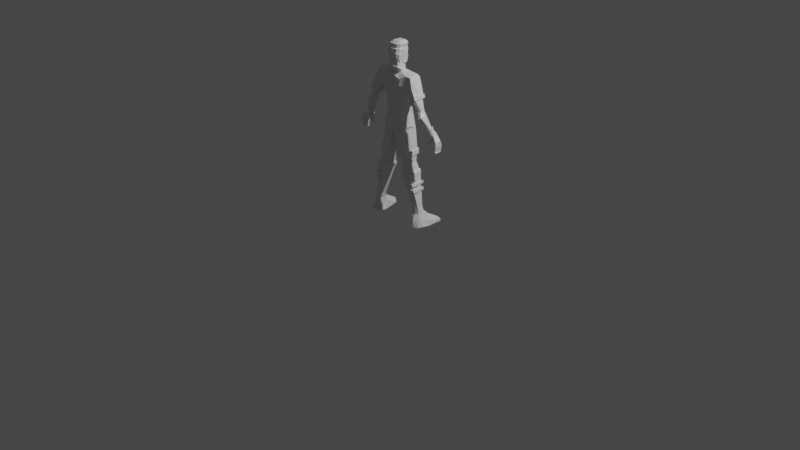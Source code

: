 # Source: SpaceJobEmployee_test.blend  (saved by Blender 3.1.7; exported with 4.5.12 LTS)
import bpy
from mathutils import Matrix  # noqa: F401  (used for matrix-valued properties, if any)

bpy.ops.wm.read_factory_settings(use_empty=True)
scene = bpy.context.scene
scene.name = 'Scene'

# ---- collections
col_collection = bpy.data.collections.new('Collection'); scene.collection.children.link(col_collection)

# ---- materials (node trees are filled in below, after node groups)
mat_material = bpy.data.materials.new('Material')
mat_material.alpha_threshold = 0.0
mat_material.use_transparent_shadow = False
mat_material.line_color = (0.0, 0.0, 0.0, 1.0)

# ---- material node trees
mat_material.use_nodes = True; mat_material.node_tree.nodes.clear()
_N = mat_material.node_tree.nodes; _L = mat_material.node_tree.links
n0 = _N.new('ShaderNodeOutputMaterial'); n0.name = 'Material Output'; n0.location = (300, 300)
n1 = _N.new('ShaderNodeBsdfPrincipled'); n1.name = 'Principled BSDF'; n1.location = (10, 300)
n1.distribution = 'GGX'
n1.subsurface_method = 'RANDOM_WALK_SKIN'
n1.inputs[2].default_value = 0.4
n1.inputs[3].default_value = 1.45
n1.inputs[27].default_value = (0.0, 0.0, 0.0, 1.0)
n1.inputs[28].default_value = 1.0
_L.new(n1.outputs[0], n0.inputs[0])
n0.is_active_output = True

# ---- world
world_world = bpy.data.worlds.new('World'); scene.world = world_world
world_world.use_nodes = True; world_world.node_tree.nodes.clear()
_N = world_world.node_tree.nodes; _L = world_world.node_tree.links
n0 = _N.new('ShaderNodeOutputWorld'); n0.name = 'World Output'; n0.location = (300, 300)
n1 = _N.new('ShaderNodeBackground'); n1.name = 'Background'; n1.location = (10, 300)
n1.inputs[0].default_value = (0.05088, 0.05088, 0.05088, 1.0)
_L.new(n1.outputs[0], n0.inputs[0])
n0.is_active_output = True
world_world.color = (0.05088, 0.05088, 0.05088)
world_world.use_sun_shadow = False
world_world.sun_shadow_jitter_overblur = 0.0

# ---- cameras
cam_camera = bpy.data.cameras.new('Camera')
cam_camera.clip_end = 100.0
cam_camera.ortho_scale = 7.314

# ---- lights
light_light = bpy.data.lights.new('Light', 'POINT')
light_light.transmission_factor = 0.0
light_light.energy = 1000.0
light_light.shadow_soft_size = 0.1
light_light.shadow_maximum_resolution = 0.006
light_light.use_absolute_resolution = True

# ---- meshes
me_cube = bpy.data.meshes.new('Cube')
me_cube.from_pydata([(1.121, 0.4791, 1.677), (0.67, 0.387, -0.6239), (1.299, -0.4031, 1.673), (0.7619, -0.4484, -0.6808), (0.0, 0.5628, 1.581), (0.0, 0.4484, -0.684), (0.0, -0.7746, 1.411), (0.0, -0.6229, -0.9385), (0.0, 0.7977, -1.982), (0.0, -0.7503, -1.823), (0.8006, 0.5801, -1.867), (0.9066, -0.5616, -1.846), (0.0, 0.5628, -2.203), (0.0, -0.5628, -2.203), (0.7306, 0.5307, -2.067), (0.9538, -0.5621, -1.987), (1.606, 0.2439, -8.151), (1.646, -0.4395, -8.098), (2.135, 0.2521, -8.062), (2.337, -0.4123, -8.151), (0.2073, -0.3418, 1.829), (0.0, -0.366, 1.832), (0.2444, 0.1532, 1.838), (0.0, 0.3381, 1.832), (0.2633, -0.304, 2.175), (0.0, -0.366, 2.178), (0.2485, 0.1814, 2.189), (0.0, 0.3381, 2.178), (0.4167, -0.2681, 2.327), (0.0, -0.5381, 2.272), (0.4054, 0.314, 1.892), (0.0, 0.3884, 2.5), (0.3123, -0.4284, 3.308), (0.0, -0.5311, 3.295), (0.4145, 0.3354, 3.313), (0.0, 0.5174, 3.317), (0.8641, 0.2969, -0.01141), (0.0, -0.809, 0.1684), (0.8275, -0.4611, -0.08131), (0.0, 0.5764, 0.1236), (0.0, -0.9444, 0.616), (1.028, 0.4389, 0.6629), (1.197, -0.7306, 0.6901), (0.0, 0.7206, 0.6301), (0.0, 0.7009, -1.171), (0.0, -0.6744, -1.159), (0.7573, -0.5631, -1.217), (0.7099, 0.4023, -1.21), (1.703, 0.5397, 0.9418), (1.815, -0.2442, 1.042), (1.358, 0.5757, 0.4272), (1.174, -0.3884, 0.6787), (3.471, 0.1313, -2.223), (3.493, -0.2919, -2.185), (3.045, 0.001305, -2.246), (2.902, -0.3511, -2.214), (2.111, 0.4224, -0.5424), (2.045, -0.04337, -0.5239), (2.302, 0.3267, -0.3765), (2.329, 0.03033, -0.362), (2.198, 0.5105, -0.9166), (2.536, 0.5074, -0.7134), (2.155, -0.1577, -0.8527), (2.494, 0.04858, -0.6263), (2.932, 0.01355, -2.019), (3.027, -0.01333, -1.809), (2.839, -0.4125, -2.025), (3.036, -0.2338, -1.686), (0.7878, -0.4284, -4.875), (1.424, -0.4284, -4.713), (0.7878, 0.4284, -4.875), (1.403, 0.3842, -4.719), (0.0, -0.859, 1.153), (1.152, 0.5414, 0.9481), (1.243, -0.6776, 1.03), (0.0, 0.6441, 1.091), (1.613, 0.5613, 0.682), (1.485, -0.3185, 0.855), (2.189, -0.05524, -0.4657), (2.161, 0.3935, -0.4542), (2.384, -0.1092, -0.6719), (2.35, 0.5799, -0.8568), (2.978, -0.3917, -1.751), (2.971, 0.03399, -1.89), (0.3621, 0.4484, -0.6759), (0.7528, -0.6606, 1.468), (0.4002, -0.5312, -0.8031), (0.6751, 0.6088, 1.408), (0.4391, 0.6743, -1.986), (0.4391, -0.6518, -1.911), (0.4391, 0.5628, -2.091), (0.4391, -0.5628, -2.091), (1.861, 0.5277, -8.108), (2.001, -0.7039, -7.879), (0.1305, -0.366, 1.831), (0.1285, 0.2723, 1.837), (0.1326, -0.366, 2.176), (0.1305, 0.2723, 2.182), (0.1773, -0.4889, 2.291), (0.4094, 0.1216, 1.877), (0.1553, -0.5099, 3.291), (0.255, 0.4917, 3.31), (0.4293, 0.4356, -0.09638), (0.2539, -0.6108, -0.1423), (0.5882, 0.6803, 0.6571), (0.5865, -0.8396, 0.6523), (0.4964, -0.6073, -1.197), (0.4598, 0.6041, -1.154), (1.122, 0.4284, -4.79), (1.122, -0.4284, -4.79), (0.6538, 0.6978, 1.026), (0.6848, -0.7615, 1.164), (0.0, -0.08729, -0.8112), (1.113, -0.04784, 1.8), (0.0, -0.1512, 1.362), (0.772, 0.02134, -0.6888), (0.0, 0.02366, -1.902), (1.03, 0.01493, -1.829), (0.0, 0.0, -2.203), (0.9629, 0.07938, -2.019), (1.591, -0.04942, -8.351), (2.289, 0.05239, -8.176), (0.2524, 0.008558, 1.885), (0.0, -0.01398, 1.832), (0.2524, -0.01105, 2.175), (0.0, -0.01398, 2.178), (0.4185, 0.05813, 2.35), (0.0, -0.01398, 2.284), (0.4596, -0.01398, 3.313), (0.0, -0.01398, 3.317), (0.9368, -0.111, -0.1464), (0.0, -0.1151, 0.1322), (1.098, -0.1483, 0.6757), (0.0, -0.1119, 0.623), (0.8982, -0.007645, -1.189), (0.0, 0.06241, -1.319), (1.809, 0.2167, 1.038), (1.225, 0.1593, 0.5933), (2.361, 0.2296, -0.3682), (2.056, 0.1896, -0.5722), (2.53, 0.2438, -0.6015), (2.1, 0.1732, -0.8876), (3.093, -0.1346, -1.75), (2.802, -0.2181, -1.939), (1.446, 0.04733, -4.819), (0.7878, -5.96e-08, -4.875), (0.0, -0.131, 0.9812), (1.463, 0.4624, 1.64), (2.091, -1.589, -8.392), (0.0, 0.4617, 2.739), (0.5755, 0.1908, 2.053), (0.3926, -0.4021, 2.704), (0.0, -0.7691, 2.698), (0.1103, -0.5975, 2.661), (0.5046, 0.1104, 2.072), (0.0, -0.01398, 2.739), (0.4452, -0.07398, 2.731), (0.0, 0.5351, 2.971), (0.0, -0.6021, 2.948), (0.1242, -0.5684, 2.965), (0.3385, 0.0412, 1.897), (0.0, -0.01398, 2.975), (0.4646, -0.1717, 2.943), (0.0, 0.3903, 1.9), (0.3957, -0.3449, 2.965), (0.0, 0.4447, 2.684), (0.0, 0.5559, 3.141), (0.0, -0.5508, 3.139), (0.171, -0.5522, 3.094), (0.3345, 0.2337, 1.911), (0.0, -0.01398, 3.137), (0.4704, -0.01932, 3.124), (0.2166, 0.3245, 1.904), (0.3468, -0.4535, 3.125), (0.0, -0.3235, 3.459), (0.0, -0.009235, 3.459), (0.0, 0.305, 3.459), (1.15, 0.47, 0.5864), (1.516, -0.3537, 1.585), (1.172, -0.6655, 0.6836), (1.362, -0.6017, 0.9437), (1.34, 0.5148, 0.8566), (1.161, -0.09778, 0.635), (1.438, 0.09351, 1.747), (1.427, -0.3164, 0.2853), (1.998, -0.1878, 0.6095), (1.578, 0.5626, 0.1025), (1.919, 0.5392, 0.5385), (1.804, 0.5534, 0.3176), (1.704, -0.2541, 0.4424), (1.474, 0.1683, 0.2217), (1.993, 0.223, 0.6057), (1.565, 0.638, 0.02241), (1.971, 0.6112, 0.5345), (1.831, 0.6275, 0.2749), (1.715, -0.3279, 0.4191), (1.445, 0.1702, 0.1599), (2.056, 0.2352, 0.6118), (1.388, -0.4015, 0.2336), (2.062, -0.2497, 0.6163), (1.684, 0.6131, -0.1296), (2.072, 0.5937, 0.3229), (1.925, 0.6055, 0.093), (1.828, -0.2763, 0.2072), (1.583, 0.1744, -0.02123), (2.138, 0.2356, 0.3823), (1.531, -0.3432, 0.03857), (2.144, -0.2052, 0.3865), (1.76, 0.5406, -0.07171), (2.049, 0.4952, 0.2572), (1.937, 0.5533, 0.09905), (1.858, -0.1885, 0.1541), (1.66, 0.1757, -0.02927), (2.109, 0.2256, 0.2958), (1.644, -0.1824, 0.06125), (2.07, -0.0746, 0.3039), (1.189, -0.4953, -3.35), (1.077, 0.4796, -3.39), (0.3939, -0.4956, -3.539), (0.3939, 0.4956, -3.539), (0.7806, -0.4956, -3.441), (0.7806, 0.4956, -3.441), (0.3939, -2.98e-08, -3.539), (1.204, 0.06336, -3.419), (0.3537, -0.5699, -3.616), (0.3537, 0.5681, -3.616), (0.7976, -0.5699, -3.503), (0.7976, 0.5681, -3.503), (0.3537, -0.0009267, -3.616), (1.282, 0.0714, -3.481), (1.264, -0.5696, -3.399), (1.141, 0.5504, -3.443), (0.4626, -0.5344, -3.932), (0.4626, 0.533, -3.932), (0.879, -0.5344, -3.826), (0.879, 0.533, -3.826), (0.4626, -0.0006942, -3.932), (1.323, 0.06536, -3.817), (1.304, -0.5341, -3.728), (1.212, 0.5198, -3.761), (0.5869, -0.4075, -4.022), (0.5869, 0.4091, -4.022), (0.9055, -0.4075, -3.94), (0.9055, 0.4091, -3.94), (0.5869, 0.0008095, -4.022), (1.242, 0.05084, -3.937), (1.227, -0.4073, -3.866), (1.185, 0.4442, -3.883), (0.7574, -0.4992, -4.975), (0.7574, 0.4974, -4.975), (1.498, -0.4992, -4.786), (1.498, 0.4974, -4.786), (1.146, 0.4974, -4.876), (1.146, -0.4992, -4.876), (1.522, 0.05229, -4.906), (0.7574, -0.0008852, -4.975), (0.8114, -0.5035, -5.2), (0.8114, 0.5019, -5.2), (1.204, 0.5019, -5.1), (1.204, -0.5035, -5.1), (1.581, 0.04872, -5.121), (0.8114, -0.0008248, -5.2), (1.558, -0.5035, -5.01), (1.558, 0.5019, -5.01), (1.558, -0.5035, -5.01), (1.558, 0.5019, -5.01), (0.8114, -0.5035, -5.2), (0.8114, 0.5019, -5.2), (1.204, 0.5019, -5.1), (1.204, -0.5035, -5.1), (1.581, 0.04872, -5.121), (0.8114, -0.0008248, -5.2), (0.8611, -0.4659, -5.279), (0.8611, 0.4652, -5.279), (1.224, 0.4652, -5.186), (1.224, -0.4659, -5.186), (1.573, 0.04413, -5.202), (0.8611, -0.0003386, -5.279), (1.553, -0.4659, -5.102), (1.514, 0.4173, -5.149), (1.595, -0.2821, -7.372), (1.55, 0.2601, -7.34), (1.768, 0.2596, -7.336), (1.794, -0.2989, -7.345), (1.956, 0.00279, -7.303), (1.562, -0.003661, -7.388), (1.928, -0.2714, -7.267), (1.98, 0.1776, -7.308), (3.467, 0.09363, -2.946), (3.334, -0.09755, -3.132), (3.458, -0.3459, -2.936), (3.348, -0.3703, -3.096), (3.251, -0.1017, -2.549), (3.261, -0.346, -2.533), (3.466, -0.3759, -2.746), (3.43, 0.1508, -2.836), (2.769, 0.0698, -2.237), (2.727, -0.01427, -2.48), (2.743, -0.2327, -2.461), (2.699, -0.263, -2.308), (2.643, -0.1287, -2.234), (2.67, 0.01466, -2.397), (2.651, -0.102, -2.638), (2.689, -0.2032, -2.647), (2.614, -0.1969, -2.655), (2.558, -0.06261, -2.581), (3.097, -0.3673, -2.318), (3.499, -0.3916, -2.464), (3.495, 0.1428, -2.506), (3.113, -0.005983, -2.385), (1.681, -0.3219, -7.693), (1.641, 0.3142, -7.78), (1.855, 0.2653, -7.678), (1.844, -0.344, -7.513), (2.055, -0.01218, -7.664), (1.645, -0.003764, -7.731), (2.082, -0.319, -7.664), (2.017, 0.1895, -7.711), (1.477, 0.01615, -8.623), (1.545, -0.3598, -8.642), (1.881, 0.5645, -8.574), (1.564, 0.2186, -8.626), (2.021, -0.3996, -8.618), (2.447, -0.3676, -8.571), (2.423, 0.1056, -8.5), (2.226, 0.3915, -8.578), (1.897, 0.08083, -8.571), (2.453, -1.484, -8.42), (1.859, -1.329, -8.407), (2.443, -1.492, -8.58), (2.008, -1.535, -8.593), (1.786, -1.421, -8.595), (0.2098, -0.5185, 3.561), (0.0, -0.5396, 3.565), (0.5142, -0.02255, 3.583), (0.3669, -0.437, 3.579), (0.3096, 0.4832, 3.58), (0.4691, 0.3269, 3.583), (0.0, 0.5088, 3.587), (0.1116, 0.2965, 3.728), (0.0, 0.2965, 3.73), (0.2558, -0.01781, 3.727), (0.2558, 0.2965, 3.727), (0.0, -0.3321, 3.728), (0.0, -0.3321, 3.73), (0.2478, -0.3314, 3.724), (0.0, -0.01781, 3.73), (0.1116, -0.01781, 3.728), (0.6934, 0.32, 1.755), (0.0, 0.4531, 1.703), (0.3204, 0.4687, 2.479), (0.4582, 0.3573, 2.371), (0.0, 0.4184, 2.158), (0.0, 0.4687, 2.481), (0.3259, 0.5721, 3.291), (0.4854, 0.4158, 3.294), (0.0, 0.6363, 3.121), (0.0, 0.5978, 3.297), (0.4581, 0.4371, 2.701), (0.3252, 0.5721, 3.111), (0.0, -0.5753, 1.617), (0.4895, 0.1385, 2.331), (0.5306, 0.0664, 3.294), (0.5413, 0.06106, 3.104), (0.0, 0.5421, 2.72), (0.4944, 0.4765, 2.936), (0.3209, 0.5684, 2.72), (0.5161, 0.006399, 2.711), (0.0, 0.6155, 2.952), (0.3419, 0.6106, 2.951), (0.5356, -0.09134, 2.924), (0.4814, 0.4138, 3.123), (0.2875, 0.4049, 1.885), (0.0, 0.4707, 1.88), (0.4064, 0.521, 2.201), (0.5442, 0.4096, 2.093), (0.0, 0.521, 2.203), (0.7663, -0.3732, 1.749), (0.4492, -0.5169, 1.645), (0.4084, 0.4446, 1.617), (0.7, -0.02529, 1.803), (0.0, -0.08427, 1.591), (0.7189, -0.3491, -4.358), (0.7189, 0.3521, -4.358), (0.9924, -0.3491, -4.288), (0.9924, 0.3521, -4.288), (0.7189, 0.001507, -4.358), (1.271, 0.0427, -4.296), (1.257, -0.349, -4.224), (1.228, 0.3546, -4.235), (1.629, -0.4264, -5.541), (1.609, 0.3687, -5.587), (1.488, 0.3654, -6.229), (1.699, 0.3223, -6.005), (1.334, 0.4235, -5.622), (1.34, -0.432, -5.624), (1.65, 0.03575, -5.628), (1.701, -0.3888, -5.96), (1.725, 0.02775, -6.034), (1.45, -0.3997, -6.041), (1.379, 0.4067, -5.798), (1.387, -0.4183, -5.801), (1.682, 0.03236, -5.8), (1.44, 0.3837, -6.038), (1.659, -0.4105, -5.719), (1.647, 0.3491, -5.764), (1.501, -0.3848, -6.234), (1.759, 0.02407, -6.222), (1.74, 0.301, -6.197), (1.735, -0.3715, -6.153), (1.743, -0.4082, -5.703), (1.712, -0.4241, -5.526), (1.73, 0.3514, -5.748), (1.692, 0.371, -5.571), (1.785, -0.3865, -5.945), (1.808, 0.03005, -6.019), (1.824, 0.3033, -6.181), (1.782, 0.3246, -5.989), (1.818, -0.3692, -6.137), (1.734, 0.03806, -5.612), (1.842, 0.02637, -6.206), (1.765, 0.03467, -5.785), (1.666, -0.5298, -5.727), (1.636, -0.5458, -5.55), (1.742, -0.4908, -6.161), (1.708, -0.5081, -5.969), (1.347, -0.5513, -5.632), (1.457, -0.519, -6.05), (1.508, -0.5042, -6.242), (1.394, -0.5377, -5.809), (1.67, 0.4476, -5.768), (1.631, 0.4673, -5.591), (1.763, 0.3995, -6.202), (1.722, 0.4209, -6.009), (1.357, 0.5221, -5.627), (1.402, 0.5052, -5.803), (1.463, 0.4823, -6.043), (1.511, 0.464, -6.234), (1.665, -0.5337, -5.729), (1.634, -0.5496, -5.551), (1.748, -0.5314, -5.713), (1.717, -0.5473, -5.536), (1.74, -0.4905, -6.163), (1.706, -0.5078, -5.97), (1.823, -0.4882, -6.147), (1.79, -0.5055, -5.954), (1.646, 0.4381, -5.774), (1.608, 0.4578, -5.597), (1.73, 0.4404, -5.758), (1.691, 0.4601, -5.581), (1.74, 0.3974, -6.208), (1.698, 0.4188, -6.015), (1.823, 0.3997, -6.192), (1.782, 0.4211, -6.0), (0.0, -0.6313, 2.612), (0.05205, -0.5682, 2.602), (0.0, -0.01398, 2.634), (0.439, -0.04338, 2.643), (0.4581, 0.4186, 2.624), (0.0, 0.5251, 2.665), (0.3208, 0.5453, 2.664), (0.51, 0.037, 2.623), (0.5587, -0.4949, -0.7495), (0.8707, 0.5519, 1.526), (0.644, -0.6123, -1.882), (0.6647, -0.5625, -2.045), (2.148, -0.5761, -7.998), (0.1793, 0.2201, 1.837), (0.1822, 0.2324, 2.185), (0.3249, 0.4232, 3.311), (0.6199, 0.3748, -0.05914), (0.7808, 0.5745, 0.6597), (0.6107, -0.588, -1.206), (1.254, -0.4284, -4.756), (0.8723, 0.6293, 0.9916), (0.4971, 0.4215, -0.6531), (0.9922, -0.5478, 1.558), (0.5976, 0.633, -1.934), (0.5669, 0.5487, -2.081), (1.981, 0.4069, -8.088), (0.1642, -0.3554, 1.83), (0.1899, -0.3388, 2.176), (0.3177, -0.3768, 2.313), (0.2241, -0.4742, 3.298), (0.5053, -0.5452, -0.1156), (0.8541, -0.7918, 0.6689), (0.5694, 0.5156, -1.178), (1.245, 0.409, -4.759), (0.9296, -0.7247, 1.106), (0.2683, 0.2847, 1.907), (0.234, -0.5119, 2.68), (0.2432, -0.4704, 2.965), (0.2481, -0.5089, 3.107), (0.9596, -0.4955, -3.401), (0.9107, 0.4886, -3.418), (1.002, -0.5698, -3.457), (0.9481, 0.5603, -3.476), (1.065, -0.5343, -3.783), (1.025, 0.5272, -3.798), (1.046, -0.4074, -3.908), (1.028, 0.4245, -3.915), (1.3, -0.4992, -4.837), (1.3, 0.4974, -4.837), (1.359, -0.5035, -5.061), (1.359, 0.5019, -5.061), (1.359, 0.5019, -5.061), (1.359, -0.5035, -5.061), (1.368, -0.4659, -5.149), (1.351, 0.4442, -5.17), (1.853, -0.2868, -7.311), (1.861, 0.2237, -7.324), (1.948, -0.333, -7.579), (1.926, 0.232, -7.692), (2.208, -0.3855, -8.597), (2.032, 0.4886, -8.576), (2.128, 0.09167, -8.54), (2.249, -1.543, -8.404), (2.199, -1.516, -8.587), (0.3795, 0.4146, 3.582), (0.2787, -0.4828, 3.569), (0.1748, 0.2965, 3.728), (0.1086, -0.3318, 3.726), (0.1748, -0.01781, 3.728), (0.3808, 0.4199, 2.432), (0.3959, 0.5036, 3.292), (0.3811, 0.5108, 2.712), (0.4088, 0.5518, 2.945), (0.3937, 0.5027, 3.116), (0.3392, 0.3651, 1.888), (0.4668, 0.4721, 2.153), (0.5333, 0.39, 1.678), (0.5882, -0.4539, 1.691), (1.108, -0.3491, -4.26), (1.096, 0.3532, -4.265), (1.455, 0.3995, -5.606), (1.466, -0.4296, -5.587), (1.496, 0.3814, -5.783), (1.56, -0.3949, -6.006), (1.506, -0.4149, -5.765), (1.553, 0.3568, -6.023), (1.599, 0.3372, -6.215), (1.603, -0.379, -6.198), (1.473, -0.5489, -5.596), (1.567, -0.5143, -6.014), (1.513, -0.5342, -5.773), (1.61, -0.4983, -6.207), (1.478, 0.4981, -5.611), (1.519, 0.48, -5.788), (1.576, 0.4554, -6.028), (1.622, 0.4357, -6.22), (0.381, 0.4898, 2.647), (0.3771, 0.4262, 1.843), (0.4433, 0.3752, 1.847), (0.5047, 0.5333, 2.108), (0.5821, 0.4707, 2.048), (0.0, 0.5318, 1.835), (0.0, 0.5821, 2.157), (0.3254, 0.466, 1.839), (0.4443, 0.5821, 2.155), (0.4473, 0.1827, 1.832), (0.6134, 0.2519, 2.008), (2.77, -0.3005, -1.8), (2.928, -0.1756, -1.571), (2.83, 0.03446, -1.805), (2.928, 0.01806, -1.655), (2.872, 0.05507, -1.72), (2.867, -0.298, -1.62), (2.741, -0.1445, -1.753), (2.969, -0.07706, -1.605), (2.617, -0.3327, -1.636), (2.863, -0.1691, -1.351), (2.688, 0.1778, -1.658), (2.876, 0.161, -1.456), (2.77, 0.217, -1.559), (2.746, -0.3524, -1.421), (2.574, -0.08956, -1.599), (2.919, 0.01629, -1.373), (2.654, -0.2087, -1.551), (2.803, -0.1113, -1.382), (2.695, 0.1008, -1.565), (2.812, 0.09115, -1.444), (2.746, 0.1251, -1.507), (2.731, -0.2222, -1.425), (2.628, -0.0609, -1.531), (2.837, 0.003476, -1.393)], [], [(381, 360, 21, 123), (111, 85, 6, 72), (146, 114, 4, 75), (135, 44, 8, 116), (181, 147, 48, 76), (474, 463, 0, 73), (117, 11, 15, 119), (134, 46, 11, 117), (486, 47, 10, 477), (106, 45, 9, 89), (313, 310, 17, 93), (477, 10, 14, 478), (89, 9, 13, 91), (116, 8, 12, 118), (479, 18, 325, 514), (315, 311, 16, 120), (314, 316, 19, 121), (512, 317, 18, 479), (480, 20, 24, 481), (380, 348, 22, 122), (379, 349, 23, 95), (531, 377, 20, 480), (34, 128, 362, 355), (95, 23, 27, 97), (122, 22, 26, 124), (123, 21, 25, 125), (97, 27, 163, 172), (149, 157, 368, 364), (125, 25, 29, 127), (481, 24, 28, 482), (32, 128, 334, 335), (165, 149, 364, 459), (170, 167, 33, 129), (492, 173, 32, 483), (475, 470, 36, 1), (115, 130, 38, 3), (112, 131, 39, 5), (86, 103, 37, 7), (470, 471, 41, 36), (130, 132, 42, 38), (131, 133, 43, 39), (103, 105, 40, 37), (86, 7, 45, 106), (475, 1, 47, 486), (115, 3, 46, 134), (112, 5, 44, 135), (183, 178, 49, 136), (180, 179, 51, 77), (182, 177, 50, 137), (54, 55, 298, 297), (65, 142, 67, 53, 52), (64, 83, 65, 52, 54), (213, 215, 59, 138), (211, 214, 57, 78), (210, 209, 58, 79), (212, 208, 56, 139), (138, 59, 63, 140), (78, 57, 62, 80), (79, 58, 61, 81), (139, 56, 60, 141), (568, 562, 67, 142), (566, 561, 66, 82), (565, 564, 65, 83), (567, 563, 64, 143), (533, 389, 71, 487), (387, 388, 69, 144), (386, 383, 70, 145), (384, 382, 68, 109), (563, 565, 83, 64), (562, 566, 82, 67), (56, 79, 81, 60), (59, 78, 80, 63), (208, 210, 79, 56), (215, 211, 78, 59), (178, 180, 77, 49), (471, 474, 73, 41), (177, 181, 76, 50), (133, 146, 75, 43), (105, 111, 72, 40), (485, 488, 111, 105), (43, 75, 110, 104), (532, 384, 109, 473), (383, 385, 108, 70), (5, 84, 107, 44), (462, 86, 106, 472), (484, 485, 105, 103), (39, 43, 104, 102), (462, 484, 103, 86), (5, 39, 102, 84), (167, 168, 100, 33), (35, 129, 175, 176), (25, 96, 98, 29), (35, 101, 354, 357), (467, 95, 97, 468), (157, 166, 356, 368), (360, 378, 94, 21), (530, 379, 95, 467), (21, 94, 96, 25), (311, 312, 92, 16), (17, 120, 318, 319), (464, 89, 91, 465), (8, 88, 90, 12), (511, 313, 93, 466), (472, 106, 89, 464), (44, 107, 88, 8), (75, 4, 87, 110), (488, 476, 85, 111), (121, 19, 323, 324), (175, 174, 344, 346), (40, 72, 146, 133), (293, 292, 289, 291), (382, 386, 145, 68), (389, 387, 144, 71), (561, 567, 143, 66), (564, 568, 142, 65), (57, 139, 141, 62), (58, 138, 140, 61), (214, 212, 139, 57), (209, 213, 138, 58), (179, 182, 137, 51), (147, 183, 136, 48), (7, 112, 135, 45), (1, 115, 134, 47), (37, 40, 133, 131), (36, 41, 132, 130), (7, 37, 131, 112), (1, 36, 130, 115), (166, 170, 129, 35), (173, 171, 128, 32), (35, 176, 340, 338), (27, 125, 127, 31), (24, 124, 126, 28), (23, 123, 125, 27), (20, 122, 124, 24), (377, 380, 122, 20), (317, 314, 121, 18), (310, 315, 120, 17), (319, 322, 330, 331), (9, 116, 118, 13), (47, 134, 117, 10), (10, 117, 119, 14), (45, 135, 116, 9), (72, 6, 114, 146), (349, 381, 123, 23), (165, 456, 155, 149), (128, 171, 363, 362), (454, 455, 153, 152), (28, 126, 457, 156, 151), (456, 454, 152, 155), (457, 126, 361, 461), (162, 156, 367, 370), (151, 156, 162, 164), (149, 155, 161, 157), (523, 351, 375, 529), (361, 351, 458, 461), (490, 151, 164, 491), (155, 152, 158, 161), (171, 162, 370, 363), (166, 35, 357, 356), (159, 158, 152, 153), (350, 353, 459, 460), (156, 457, 461, 367), (164, 162, 171, 173), (157, 161, 170, 166), (27, 31, 353, 352), (158, 159, 168, 167), (491, 164, 173, 492), (161, 158, 167, 170), (124, 26, 169, 160), (469, 34, 355, 524), (33, 100, 332, 333), (174, 33, 333, 344), (469, 101, 336, 518), (128, 34, 337, 334), (129, 33, 174, 175), (101, 35, 338, 336), (176, 175, 346, 340), (483, 32, 335, 519), (0, 113, 183, 147), (42, 132, 182, 179), (41, 73, 181, 177), (2, 74, 180, 178), (132, 41, 177, 182), (74, 42, 179, 180), (113, 2, 178, 183), (73, 0, 147, 181), (48, 136, 191, 187), (51, 137, 190, 184), (49, 77, 189, 185), (50, 76, 188, 186), (137, 50, 186, 190), (76, 48, 187, 188), (77, 51, 184, 189), (136, 49, 185, 191), (187, 191, 197, 193), (184, 190, 196, 198), (185, 189, 195, 199), (186, 188, 194, 192), (190, 186, 192, 196), (188, 187, 193, 194), (189, 184, 198, 195), (191, 185, 199, 197), (193, 197, 205, 201), (198, 196, 204, 206), (199, 195, 203, 207), (192, 194, 202, 200), (196, 192, 200, 204), (194, 193, 201, 202), (195, 198, 206, 203), (197, 199, 207, 205), (201, 205, 213, 209), (206, 204, 212, 214), (207, 203, 211, 215), (200, 202, 210, 208), (204, 200, 208, 212), (202, 201, 209, 210), (203, 206, 214, 211), (205, 207, 215, 213), (67, 82, 66, 55, 53), (14, 119, 223, 217), (13, 118, 222, 218), (12, 90, 221, 219), (465, 91, 220, 493), (91, 13, 218, 220), (118, 12, 219, 222), (119, 15, 216, 223), (478, 14, 217, 494), (217, 223, 229, 231), (218, 222, 228, 224), (219, 221, 227, 225), (493, 220, 226, 495), (220, 218, 224, 226), (222, 219, 225, 228), (223, 216, 230, 229), (494, 217, 231, 496), (231, 229, 237, 239), (224, 228, 236, 232), (225, 227, 235, 233), (495, 226, 234, 497), (226, 224, 232, 234), (228, 225, 233, 236), (229, 230, 238, 237), (496, 231, 239, 498), (239, 237, 245, 247), (232, 236, 244, 240), (233, 235, 243, 241), (497, 234, 242, 499), (234, 232, 240, 242), (236, 233, 241, 244), (237, 238, 246, 245), (498, 239, 247, 500), (68, 145, 255, 248), (71, 144, 254, 251), (473, 109, 253, 501), (70, 108, 252, 249), (487, 71, 251, 502), (144, 69, 250, 254), (145, 70, 249, 255), (109, 68, 248, 253), (266, 271, 261, 256), (265, 270, 260, 263), (506, 269, 259, 503), (267, 268, 258, 257), (505, 265, 263, 504), (270, 264, 262, 260), (271, 267, 257, 261), (269, 266, 256, 259), (253, 248, 266, 269), (255, 249, 267, 271), (254, 250, 264, 270), (502, 251, 265, 505), (249, 252, 268, 267), (501, 253, 269, 506), (251, 254, 270, 265), (248, 255, 271, 266), (256, 261, 277, 272), (263, 260, 276, 279), (503, 259, 275, 507), (257, 258, 274, 273), (504, 263, 279, 508), (260, 262, 278, 276), (261, 257, 273, 277), (259, 256, 272, 275), (402, 404, 397, 398), (408, 407, 284, 287), (541, 406, 283, 509), (272, 277, 285, 280), (540, 408, 287, 510), (407, 409, 286, 284), (273, 274, 394, 400, 403, 392, 282, 281), (277, 273, 281, 285), (289, 288, 290, 291), (294, 293, 291, 290), (295, 294, 290, 288), (292, 295, 288, 289), (309, 308, 295, 292), (308, 307, 294, 295), (307, 306, 293, 294), (306, 309, 292, 293), (299, 300, 305, 304), (64, 54, 297, 296), (55, 66, 299, 298), (143, 64, 296, 300), (66, 143, 300, 299), (304, 305, 301, 302, 303), (296, 297, 302, 301), (297, 298, 303, 302), (298, 299, 304, 303), (300, 296, 301, 305), (55, 54, 309, 306), (53, 55, 306, 307), (52, 53, 307, 308), (54, 52, 308, 309), (280, 285, 315, 310), (287, 284, 314, 317), (509, 283, 313, 511), (281, 282, 312, 311), (510, 287, 317, 512), (284, 286, 316, 314), (285, 281, 311, 315), (283, 280, 310, 313), (515, 324, 323, 513), (318, 326, 322, 319), (321, 320, 326, 318), (514, 325, 324, 515), (18, 121, 324, 325), (16, 92, 320, 321), (120, 16, 321, 318), (323, 19, 327, 329), (516, 148, 330, 517), (148, 328, 331, 330), (17, 319, 331, 328), (466, 93, 148, 516), (513, 323, 329, 517), (93, 17, 328, 148), (333, 332, 343, 344), (336, 338, 340, 339), (334, 337, 342, 341), (347, 346, 344, 343), (522, 347, 343, 521), (520, 339, 347, 522), (339, 340, 346, 347), (519, 335, 345, 521), (518, 336, 339, 520), (335, 334, 341, 345), (361, 126, 154, 150), (359, 356, 357, 354), (468, 97, 172, 489), (363, 371, 355, 362), (527, 359, 354, 524), (27, 352, 373, 163), (550, 460, 366, 525), (461, 458, 358, 367), (460, 459, 364, 366), (525, 366, 369, 526), (367, 358, 365, 370), (366, 364, 368, 369), (526, 369, 359, 527), (370, 365, 371, 363), (369, 368, 356, 359), (351, 361, 150, 375), (154, 160, 99, 150), (160, 169, 30, 99), (172, 163, 373, 372), (150, 99, 559, 560), (374, 529, 553, 558), (373, 376, 556, 555), (489, 172, 372, 528), (353, 350, 374, 376), (126, 124, 160, 154), (352, 353, 376, 373), (4, 114, 381, 349), (2, 113, 380, 377), (463, 87, 379, 530), (6, 85, 378, 360), (476, 2, 377, 531), (87, 4, 349, 379), (113, 0, 348, 380), (114, 6, 360, 381), (247, 245, 387, 389), (240, 244, 386, 382), (241, 243, 385, 383), (499, 242, 384, 532), (242, 240, 382, 384), (244, 241, 383, 386), (245, 246, 388, 387), (500, 247, 389, 533), (409, 407, 420, 418), (276, 278, 390, 396), (508, 279, 391, 534), (409, 397, 425, 424), (507, 275, 395, 535), (279, 276, 396, 391), (540, 392, 437, 549), (405, 402, 398, 393), (538, 401, 399, 537), (393, 398, 415, 417), (392, 403, 436, 437), (536, 405, 393, 539), (538, 404, 422, 544), (391, 413, 449, 447), (275, 272, 280, 283, 406, 399, 401, 395), (407, 408, 416, 420), (417, 415, 420, 416), (419, 411, 410, 421), (413, 419, 421, 412), (415, 414, 418, 420), (398, 397, 414, 415), (404, 402, 421, 410), (402, 405, 412, 421), (417, 416, 452, 453), (396, 390, 411, 419), (404, 410, 440, 438), (414, 397, 443, 445), (391, 396, 419, 413), (543, 427, 428, 545), (542, 426, 429, 544), (541, 409, 424, 545), (395, 401, 429, 426), (537, 399, 427, 543), (399, 406, 428, 427), (535, 395, 426, 542), (404, 390, 423, 422), (548, 433, 432, 549), (546, 431, 430, 547), (534, 391, 431, 546), (539, 393, 433, 548), (400, 394, 434, 435), (536, 400, 435, 547), (393, 408, 432, 433), (391, 405, 430, 431), (439, 438, 440, 441), (390, 404, 438, 439), (410, 411, 441, 440), (411, 390, 439, 441), (443, 442, 444, 445), (397, 409, 442, 443), (418, 414, 445, 444), (409, 418, 444, 442), (446, 447, 449, 448), (413, 412, 448, 449), (412, 405, 446, 448), (405, 391, 447, 446), (450, 451, 453, 452), (416, 408, 450, 452), (393, 417, 453, 451), (408, 393, 451, 450), (523, 350, 460, 550), (127, 29, 454, 456), (29, 98, 455, 454), (31, 127, 456, 165), (31, 165, 459, 353), (482, 28, 151, 490), (98, 482, 490, 153, 455), (351, 523, 550, 458), (405, 536, 547, 430), (403, 539, 548, 436), (394, 534, 546, 434), (434, 546, 547, 435), (436, 548, 549, 437), (390, 535, 542, 423), (397, 537, 543, 425), (406, 541, 545, 428), (423, 542, 544, 422), (425, 543, 545, 424), (401, 538, 544, 429), (400, 536, 539, 403), (404, 538, 537, 397), (408, 540, 549, 432), (278, 507, 535, 390), (274, 508, 534, 394), (243, 500, 533, 385), (246, 499, 532, 388), (85, 476, 531, 378), (0, 463, 530, 348), (169, 489, 528, 30), (376, 374, 558, 556), (365, 526, 527, 371), (358, 525, 526, 365), (458, 550, 525, 358), (371, 527, 524, 355), (26, 468, 489, 169), (337, 518, 520, 342), (332, 519, 521, 343), (342, 520, 522, 341), (341, 522, 521, 345), (322, 513, 517, 330), (19, 466, 516, 327), (327, 516, 517, 329), (320, 514, 515, 326), (326, 515, 513, 322), (282, 510, 512, 312), (286, 509, 511, 316), (392, 540, 510, 282), (409, 541, 509, 286), (258, 504, 508, 274), (262, 503, 507, 278), (250, 501, 506, 264), (252, 502, 505, 268), (268, 505, 504, 258), (264, 506, 503, 262), (108, 487, 502, 252), (69, 473, 501, 250), (235, 498, 500, 243), (238, 497, 499, 246), (227, 496, 498, 235), (230, 495, 497, 238), (221, 494, 496, 227), (216, 493, 495, 230), (90, 478, 494, 221), (15, 465, 493, 216), (100, 483, 519, 332), (34, 469, 518, 337), (101, 469, 524, 354), (159, 491, 492, 168), (153, 490, 491, 159), (350, 523, 529, 374), (74, 2, 476, 488), (46, 472, 464, 11), (316, 511, 466, 19), (11, 464, 465, 15), (348, 530, 467, 22), (22, 467, 468, 26), (3, 38, 484, 462), (38, 42, 485, 484), (3, 462, 472, 46), (388, 532, 473, 69), (42, 74, 488, 485), (104, 110, 474, 471), (385, 533, 487, 108), (84, 475, 486, 107), (102, 104, 471, 470), (84, 102, 470, 475), (168, 492, 483, 100), (96, 481, 482, 98), (378, 531, 480, 94), (94, 480, 481, 96), (312, 512, 479, 92), (92, 479, 514, 320), (88, 477, 478, 90), (107, 486, 477, 88), (110, 87, 463, 474), (557, 555, 556, 558), (559, 552, 554, 560), (551, 557, 558, 553), (552, 551, 553, 554), (30, 528, 551, 552), (99, 30, 552, 559), (372, 373, 555, 557), (529, 375, 554, 553), (528, 372, 557, 551), (375, 150, 560, 554), (572, 576, 568, 564), (569, 575, 567, 561), (570, 574, 566, 562), (571, 573, 565, 563), (575, 571, 563, 567), (573, 572, 564, 565), (574, 569, 561, 566), (576, 570, 562, 568), (584, 578, 570, 576), (582, 577, 569, 574), (581, 580, 572, 573), (583, 579, 571, 575), (579, 581, 573, 571), (578, 582, 574, 570), (577, 583, 575, 569), (580, 584, 576, 572), (61, 140, 584, 580), (62, 141, 583, 577), (63, 80, 582, 578), (60, 81, 581, 579), (141, 60, 579, 583), (81, 61, 580, 581), (80, 62, 577, 582), (140, 63, 578, 584)])
_uv = me_cube.uv_layers.new(name='UVMap')
_uv.uv.foreach_set('vector', [0.625, 0.125, 0.625, 0.0, 0.625, 0.0, 0.625, 0.125, 0.5993, 0.8687, 0.625, 0.8687, 0.625, 1.0, 0.5993, 1.0, 0.5993, 0.125, 0.625, 0.125, 0.625, 0.25, 0.5993, 0.25, 0.375, 0.125, 0.375, 0.25, 0.375, 0.25, 0.375, 0.125, 0.5993, 0.5, 0.625, 0.5, 0.625, 0.5, 0.5993, 0.5, 0.5993, 0.4333, 0.625, 0.4333, 0.625, 0.5, 0.5993, 0.5, 0.375, 0.7332, 0.375, 0.75, 0.375, 0.75, 0.375, 0.7332, 0.375, 0.625, 0.375, 0.75, 0.375, 0.75, 0.375, 0.625, 0.375, 0.4333, 0.375, 0.5, 0.375, 0.5, 0.375, 0.4333, 0.375, 0.8687, 0.375, 1.0, 0.375, 1.0, 0.375, 0.8687, 0.375, 0.8687, 0.375, 1.0, 0.375, 1.0, 0.375, 0.8687, 0.375, 0.4333, 0.375, 0.5, 0.375, 0.5, 0.375, 0.4333, 0.375, 0.8687, 0.375, 1.0, 0.375, 1.0, 0.375, 0.8687, 0.375, 0.125, 0.375, 0.25, 0.375, 0.25, 0.375, 0.125, 0.375, 0.4333, 0.375, 0.5, 0.375, 0.5, 0.375, 0.4333, 0.375, 0.125, 0.375, 0.25, 0.375, 0.25, 0.375, 0.125, 0.375, 0.625, 0.375, 0.75, 0.375, 0.75, 0.375, 0.625, 0.375, 0.4333, 0.375, 0.5, 0.375, 0.5, 0.375, 0.4333, 0.625, 0.8167, 0.625, 0.75, 0.625, 0.75, 0.625, 0.8167, 0.625, 0.625, 0.625, 0.5, 0.625, 0.5, 0.625, 0.625, 0.625, 0.3813, 0.625, 0.25, 0.625, 0.25, 0.625, 0.3813, 0.625, 0.8167, 0.625, 0.75, 0.625, 0.75, 0.625, 0.8167, 0.625, 0.5, 0.625, 0.625, 0.625, 0.625, 0.625, 0.5, 0.625, 0.3813, 0.625, 0.25, 0.625, 0.25, 0.625, 0.3813, 0.625, 0.625, 0.625, 0.5, 0.625, 0.5, 0.625, 0.625, 0.625, 0.125, 0.625, 0.0, 0.625, 0.0, 0.625, 0.125, 0.625, 0.3813, 0.625, 0.25, 0.625, 0.25, 0.625, 0.3813, 0.625, 0.25, 0.625, 0.25, 0.625, 0.25, 0.625, 0.25, 0.625, 0.125, 0.625, 0.0, 0.625, 0.0, 0.625, 0.125, 0.625, 0.8167, 0.625, 0.75, 0.625, 0.75, 0.625, 0.8167, 0.625, 0.75, 0.625, 0.625, 0.625, 0.625, 0.625, 0.75, 0.625, 0.25, 0.625, 0.25, 0.625, 0.25, 0.625, 0.25, 0.625, 0.125, 0.625, 0.0, 0.625, 0.0, 0.625, 0.125, 0.625, 0.8167, 0.625, 0.75, 0.625, 0.75, 0.625, 0.8167, 0.375, 0.4333, 0.5077, 0.4333, 0.5077, 0.5, 0.375, 0.5, 0.375, 0.625, 0.5077, 0.625, 0.5077, 0.75, 0.375, 0.75, 0.375, 0.125, 0.5077, 0.125, 0.5077, 0.25, 0.375, 0.25, 0.375, 0.8687, 0.5077, 0.8687, 0.5077, 1.0, 0.375, 1.0, 0.5077, 0.4333, 0.5751, 0.4333, 0.5751, 0.5, 0.5077, 0.5, 0.5077, 0.625, 0.5751, 0.625, 0.5751, 0.75, 0.5077, 0.75, 0.5077, 0.125, 0.5751, 0.125, 0.5751, 0.25, 0.5077, 0.25, 0.5077, 0.8687, 0.5751, 0.8687, 0.5751, 1.0, 0.5077, 1.0, 0.375, 0.8687, 0.375, 1.0, 0.375, 1.0, 0.375, 0.8687, 0.375, 0.4333, 0.375, 0.5, 0.375, 0.5, 0.375, 0.4333, 0.375, 0.625, 0.375, 0.75, 0.375, 0.75, 0.375, 0.625, 0.375, 0.125, 0.375, 0.25, 0.375, 0.25, 0.375, 0.125, 0.625, 0.625, 0.625, 0.75, 0.625, 0.75, 0.625, 0.625, 0.5993, 0.75, 0.5751, 0.75, 0.5751, 0.75, 0.5993, 0.75, 0.5751, 0.625, 0.5751, 0.5, 0.5751, 0.5, 0.5751, 0.625, 0.5751, 0.5, 0.5751, 0.75, 0.5751, 0.75, 0.5751, 0.5, 0.625, 0.5, 0.625, 0.625, 0.625, 0.75, 0.625, 0.75, 0.625, 0.5, 0.5751, 0.5, 0.5993, 0.5, 0.625, 0.5, 0.625, 0.5, 0.5751, 0.5, 0.625, 0.625, 0.625, 0.75, 0.625, 0.75, 0.625, 0.625, 0.5993, 0.75, 0.5751, 0.75, 0.5751, 0.75, 0.5993, 0.75, 0.5993, 0.5, 0.625, 0.5, 0.625, 0.5, 0.5993, 0.5, 0.5751, 0.625, 0.5751, 0.5, 0.5751, 0.5, 0.5751, 0.625, 0.625, 0.625, 0.625, 0.75, 0.625, 0.75, 0.625, 0.625, 0.5993, 0.75, 0.5751, 0.75, 0.5751, 0.75, 0.5993, 0.75, 0.5993, 0.5, 0.625, 0.5, 0.625, 0.5, 0.5993, 0.5, 0.5751, 0.625, 0.5751, 0.5, 0.5751, 0.5, 0.5751, 0.625, 0.625, 0.625, 0.625, 0.75, 0.625, 0.75, 0.625, 0.625, 0.5993, 0.75, 0.5751, 0.75, 0.5751, 0.75, 0.5993, 0.75, 0.5993, 0.5, 0.625, 0.5, 0.625, 0.5, 0.5993, 0.5, 0.5751, 0.625, 0.5751, 0.5, 0.5751, 0.5, 0.5751, 0.625, 0.375, 0.4333, 0.375, 0.5, 0.375, 0.5, 0.375, 0.4333, 0.375, 0.625, 0.375, 0.75, 0.375, 0.75, 0.375, 0.625, 0.375, 0.125, 0.375, 0.25, 0.375, 0.25, 0.375, 0.125, 0.375, 0.8687, 0.375, 1.0, 0.375, 1.0, 0.375, 0.8687, 0.5751, 0.5, 0.5993, 0.5, 0.5993, 0.5, 0.5751, 0.5, 0.625, 0.75, 0.5993, 0.75, 0.5993, 0.75, 0.625, 0.75, 0.5751, 0.5, 0.5993, 0.5, 0.5993, 0.5, 0.5751, 0.5, 0.625, 0.75, 0.5993, 0.75, 0.5993, 0.75, 0.625, 0.75, 0.5751, 0.5, 0.5993, 0.5, 0.5993, 0.5, 0.5751, 0.5, 0.625, 0.75, 0.5993, 0.75, 0.5993, 0.75, 0.625, 0.75, 0.625, 0.75, 0.5993, 0.75, 0.5993, 0.75, 0.625, 0.75, 0.5751, 0.4333, 0.5993, 0.4333, 0.5993, 0.5, 0.5751, 0.5, 0.5751, 0.5, 0.5993, 0.5, 0.5993, 0.5, 0.5751, 0.5, 0.5751, 0.125, 0.5993, 0.125, 0.5993, 0.25, 0.5751, 0.25, 0.5751, 0.8687, 0.5993, 0.8687, 0.5993, 1.0, 0.5751, 1.0, 0.5751, 0.8167, 0.5993, 0.8167, 0.5993, 0.8687, 0.5751, 0.8687, 0.5751, 0.25, 0.5993, 0.25, 0.5993, 0.3813, 0.5751, 0.3813, 0.375, 0.8167, 0.375, 0.8687, 0.375, 0.8687, 0.375, 0.8167, 0.375, 0.25, 0.375, 0.3813, 0.375, 0.3813, 0.375, 0.25, 0.375, 0.25, 0.375, 0.3813, 0.375, 0.3813, 0.375, 0.25, 0.375, 0.8167, 0.375, 0.8687, 0.375, 0.8687, 0.375, 0.8167, 0.5077, 0.8167, 0.5751, 0.8167, 0.5751, 0.8687, 0.5077, 0.8687, 0.5077, 0.25, 0.5751, 0.25, 0.5751, 0.3813, 0.5077, 0.3813, 0.375, 0.8167, 0.5077, 0.8167, 0.5077, 0.8687, 0.375, 0.8687, 0.375, 0.25, 0.5077, 0.25, 0.5077, 0.3813, 0.375, 0.3813, 0.625, 1.0, 0.625, 0.8687, 0.625, 0.8687, 0.625, 1.0, 0.625, 0.25, 0.625, 0.125, 0.625, 0.125, 0.625, 0.25, 0.625, 1.0, 0.625, 0.8687, 0.625, 0.8687, 0.625, 1.0, 0.625, 0.25, 0.625, 0.3813, 0.625, 0.3813, 0.625, 0.25, 0.625, 0.4333, 0.625, 0.3813, 0.625, 0.3813, 0.625, 0.4333, 0.625, 0.25, 0.625, 0.25, 0.625, 0.25, 0.625, 0.25, 0.625, 1.0, 0.625, 0.8687, 0.625, 0.8687, 0.625, 1.0, 0.625, 0.4333, 0.625, 0.3813, 0.625, 0.3813, 0.625, 0.4333, 0.625, 1.0, 0.625, 0.8687, 0.625, 0.8687, 0.625, 1.0, 0.375, 0.25, 0.375, 0.3813, 0.375, 0.3813, 0.375, 0.25, 0.375, 0.0, 0.375, 0.125, 0.375, 0.125, 0.375, 0.0, 0.375, 0.8167, 0.375, 0.8687, 0.375, 0.8687, 0.375, 0.8167, 0.375, 0.25, 0.375, 0.3813, 0.375, 0.3813, 0.375, 0.25, 0.375, 0.8167, 0.375, 0.8687, 0.375, 0.8687, 0.375, 0.8167, 0.375, 0.8167, 0.375, 0.8687, 0.375, 0.8687, 0.375, 0.8167, 0.375, 0.25, 0.375, 0.3813, 0.375, 0.3813, 0.375, 0.25, 0.5993, 0.25, 0.625, 0.25, 0.625, 0.3813, 0.5993, 0.3813, 0.5993, 0.8167, 0.625, 0.8167, 0.625, 0.8687, 0.5993, 0.8687, 0.375, 0.625, 0.375, 0.75, 0.375, 0.75, 0.375, 0.625, 0.625, 0.125, 0.625, 0.0, 0.625, 0.0, 0.625, 0.125, 0.5751, 0.0, 0.5993, 0.0, 0.5993, 0.125, 0.5751, 0.125, 0.5751, 0.75, 0.5751, 0.5, 0.5751, 0.5, 0.5751, 0.75, 0.375, 0.0, 0.375, 0.125, 0.375, 0.125, 0.375, 0.0, 0.375, 0.5, 0.375, 0.625, 0.375, 0.625, 0.375, 0.5, 0.5751, 0.75, 0.5751, 0.625, 0.5751, 0.625, 0.5751, 0.75, 0.625, 0.5, 0.625, 0.625, 0.625, 0.625, 0.625, 0.5, 0.5751, 0.75, 0.5751, 0.625, 0.5751, 0.625, 0.5751, 0.75, 0.625, 0.5, 0.625, 0.625, 0.625, 0.625, 0.625, 0.5, 0.5751, 0.75, 0.5751, 0.625, 0.5751, 0.625, 0.5751, 0.75, 0.625, 0.5, 0.625, 0.625, 0.625, 0.625, 0.625, 0.5, 0.5751, 0.75, 0.5751, 0.625, 0.5751, 0.625, 0.5751, 0.75, 0.625, 0.5, 0.625, 0.625, 0.625, 0.625, 0.625, 0.5, 0.375, 0.0, 0.375, 0.125, 0.375, 0.125, 0.375, 0.0, 0.375, 0.5, 0.375, 0.625, 0.375, 0.625, 0.375, 0.5, 0.5077, 0.0, 0.5751, 0.0, 0.5751, 0.125, 0.5077, 0.125, 0.5077, 0.5, 0.5751, 0.5, 0.5751, 0.625, 0.5077, 0.625, 0.375, 0.0, 0.5077, 0.0, 0.5077, 0.125, 0.375, 0.125, 0.375, 0.5, 0.5077, 0.5, 0.5077, 0.625, 0.375, 0.625, 0.625, 0.25, 0.625, 0.125, 0.625, 0.125, 0.625, 0.25, 0.625, 0.75, 0.625, 0.625, 0.625, 0.625, 0.625, 0.75, 0.625, 0.25, 0.625, 0.25, 0.625, 0.25, 0.625, 0.25, 0.625, 0.25, 0.625, 0.125, 0.625, 0.125, 0.625, 0.25, 0.625, 0.75, 0.625, 0.625, 0.625, 0.625, 0.625, 0.75, 0.625, 0.25, 0.625, 0.125, 0.625, 0.125, 0.625, 0.25, 0.625, 0.75, 0.625, 0.625, 0.625, 0.625, 0.625, 0.75, 0.625, 0.75, 0.625, 0.625, 0.625, 0.625, 0.625, 0.75, 0.375, 0.5, 0.375, 0.625, 0.375, 0.625, 0.375, 0.5, 0.375, 0.0, 0.375, 0.125, 0.375, 0.125, 0.375, 0.0, 0.125, 0.75, 0.2563, 0.75, 0.2563, 0.75, 0.125, 0.75, 0.375, 0.0, 0.375, 0.125, 0.375, 0.125, 0.375, 0.0, 0.375, 0.5, 0.375, 0.625, 0.375, 0.625, 0.375, 0.5, 0.375, 0.5, 0.375, 0.5207, 0.375, 0.5207, 0.375, 0.5, 0.375, 0.0, 0.375, 0.125, 0.375, 0.125, 0.375, 0.0, 0.5993, 0.0, 0.625, 0.0, 0.625, 0.125, 0.5993, 0.125, 0.625, 0.25, 0.625, 0.125, 0.625, 0.125, 0.625, 0.25, 0.625, 0.25, 0.625, 0.125, 0.625, 0.125, 0.625, 0.25, 0.625, 0.625, 0.625, 0.625, 0.625, 0.625, 0.625, 0.625, 0.625, 1.0, 0.625, 0.8687, 0.625, 0.8687, 0.625, 1.0, 0.625, 0.75, 0.625, 0.625, 0.625, 0.625, 0.625, 0.625, 0.625, 0.75, 0.625, 0.125, 0.625, 0.0, 0.625, 0.0, 0.625, 0.125, 0.625, 0.625, 0.625, 0.625, 0.625, 0.625, 0.625, 0.625, 0.625, 0.625, 0.625, 0.625, 0.625, 0.625, 0.625, 0.625, 0.625, 0.75, 0.625, 0.625, 0.625, 0.625, 0.625, 0.75, 0.625, 0.25, 0.625, 0.125, 0.625, 0.125, 0.625, 0.25, 0.625, 0.4333, 0.625, 0.5, 0.625, 0.5, 0.625, 0.4333, 0.625, 0.625, 0.625, 0.5, 0.625, 0.5, 0.625, 0.625, 0.625, 0.8167, 0.625, 0.75, 0.625, 0.75, 0.625, 0.8167, 0.625, 0.125, 0.625, 0.0, 0.625, 0.0, 0.625, 0.125, 0.625, 0.625, 0.625, 0.625, 0.625, 0.625, 0.625, 0.625, 0.625, 0.25, 0.625, 0.25, 0.625, 0.25, 0.625, 0.25, 0.625, 0.8687, 0.625, 0.0, 0.625, 1.0, 0.625, 0.8687, 0.625, 0.3813, 0.625, 0.25, 0.625, 0.25, 0.625, 0.3813, 0.625, 0.625, 0.625, 0.625, 0.625, 0.625, 0.625, 0.625, 0.625, 0.75, 0.625, 0.625, 0.625, 0.625, 0.625, 0.75, 0.625, 0.25, 0.625, 0.125, 0.625, 0.125, 0.625, 0.25, 0.625, 0.25, 0.625, 0.25, 0.625, 0.25, 0.625, 0.25, 0.625, 1.0, 0.625, 0.8687, 0.625, 0.8687, 0.625, 1.0, 0.625, 0.8167, 0.625, 0.75, 0.625, 0.75, 0.625, 0.8167, 0.625, 0.125, 0.625, 0.0, 0.625, 0.0, 0.625, 0.125, 0.625, 0.625, 0.625, 0.5, 0.625, 0.5, 0.625, 0.625, 0.625, 0.4333, 0.625, 0.5, 0.625, 0.5, 0.625, 0.4333, 0.625, 1.0, 0.625, 0.8687, 0.625, 0.8687, 0.625, 1.0, 0.625, 0.0, 0.625, 0.0, 0.625, 0.0, 0.625, 0.0, 0.625, 0.4333, 0.625, 0.3813, 0.625, 0.3813, 0.625, 0.4333, 0.625, 0.625, 0.625, 0.5, 0.625, 0.5, 0.625, 0.625, 0.625, 0.125, 0.625, 0.0, 0.625, 0.0, 0.625, 0.125, 0.625, 0.3813, 0.625, 0.25, 0.625, 0.25, 0.625, 0.3813, 0.625, 0.25, 0.625, 0.125, 0.625, 0.125, 0.625, 0.25, 0.625, 0.8167, 0.625, 0.75, 0.625, 0.75, 0.625, 0.8167, 0.625, 0.5, 0.625, 0.625, 0.625, 0.625, 0.625, 0.5, 0.5751, 0.75, 0.5751, 0.625, 0.5751, 0.625, 0.5751, 0.75, 0.5751, 0.5, 0.5993, 0.5, 0.5993, 0.5, 0.5751, 0.5, 0.625, 0.75, 0.5993, 0.75, 0.5993, 0.75, 0.625, 0.75, 0.5751, 0.625, 0.5751, 0.5, 0.5751, 0.5, 0.5751, 0.625, 0.5993, 0.75, 0.5751, 0.75, 0.5751, 0.75, 0.5993, 0.75, 0.625, 0.625, 0.625, 0.75, 0.625, 0.75, 0.625, 0.625, 0.5993, 0.5, 0.625, 0.5, 0.625, 0.5, 0.5993, 0.5, 0.625, 0.5, 0.625, 0.625, 0.625, 0.625, 0.625, 0.5, 0.5751, 0.75, 0.5751, 0.625, 0.5751, 0.625, 0.5751, 0.75, 0.625, 0.75, 0.5993, 0.75, 0.5993, 0.75, 0.625, 0.75, 0.5751, 0.5, 0.5993, 0.5, 0.5993, 0.5, 0.5751, 0.5, 0.5751, 0.625, 0.5751, 0.5, 0.5751, 0.5, 0.5751, 0.625, 0.5993, 0.5, 0.625, 0.5, 0.625, 0.5, 0.5993, 0.5, 0.5993, 0.75, 0.5751, 0.75, 0.5751, 0.75, 0.5993, 0.75, 0.625, 0.625, 0.625, 0.75, 0.625, 0.75, 0.625, 0.625, 0.625, 0.5, 0.625, 0.625, 0.625, 0.625, 0.625, 0.5, 0.5751, 0.75, 0.5751, 0.625, 0.5751, 0.625, 0.5751, 0.75, 0.625, 0.75, 0.5993, 0.75, 0.5993, 0.75, 0.625, 0.75, 0.5751, 0.5, 0.5993, 0.5, 0.5993, 0.5, 0.5751, 0.5, 0.5751, 0.625, 0.5751, 0.5, 0.5751, 0.5, 0.5751, 0.625, 0.5993, 0.5, 0.625, 0.5, 0.625, 0.5, 0.5993, 0.5, 0.5993, 0.75, 0.5751, 0.75, 0.5751, 0.75, 0.5993, 0.75, 0.625, 0.625, 0.625, 0.75, 0.625, 0.75, 0.625, 0.625, 0.625, 0.5, 0.625, 0.625, 0.625, 0.625, 0.625, 0.5, 0.5751, 0.75, 0.5751, 0.625, 0.5751, 0.625, 0.5751, 0.75, 0.625, 0.75, 0.5993, 0.75, 0.5993, 0.75, 0.625, 0.75, 0.5751, 0.5, 0.5993, 0.5, 0.5993, 0.5, 0.5751, 0.5, 0.5751, 0.625, 0.5751, 0.5, 0.5751, 0.5, 0.5751, 0.625, 0.5993, 0.5, 0.625, 0.5, 0.625, 0.5, 0.5993, 0.5, 0.5993, 0.75, 0.5751, 0.75, 0.5751, 0.75, 0.5993, 0.75, 0.625, 0.625, 0.625, 0.75, 0.625, 0.75, 0.625, 0.625, 0.625, 0.5, 0.625, 0.625, 0.625, 0.625, 0.625, 0.5, 0.5751, 0.75, 0.5751, 0.625, 0.5751, 0.625, 0.5751, 0.75, 0.625, 0.75, 0.5993, 0.75, 0.5993, 0.75, 0.625, 0.75, 0.5751, 0.5, 0.5993, 0.5, 0.5993, 0.5, 0.5751, 0.5, 0.5751, 0.625, 0.5751, 0.5, 0.5751, 0.5, 0.5751, 0.625, 0.5993, 0.5, 0.625, 0.5, 0.625, 0.5, 0.5993, 0.5, 0.5993, 0.75, 0.5751, 0.75, 0.5751, 0.75, 0.5993, 0.75, 0.625, 0.625, 0.625, 0.75, 0.625, 0.75, 0.625, 0.625, 0.625, 0.75, 0.5993, 0.75, 0.5751, 0.75, 0.5751, 0.75, 0.625, 0.75, 0.375, 0.5, 0.375, 0.625, 0.375, 0.625, 0.375, 0.5, 0.375, 0.0, 0.375, 0.125, 0.375, 0.125, 0.375, 0.0, 0.375, 0.25, 0.375, 0.3813, 0.375, 0.3813, 0.375, 0.25, 0.375, 0.8167, 0.375, 0.8687, 0.375, 0.8687, 0.375, 0.8167, 0.375, 0.8687, 0.375, 1.0, 0.375, 1.0, 0.375, 0.8687, 0.375, 0.125, 0.375, 0.25, 0.375, 0.25, 0.375, 0.125, 0.375, 0.625, 0.375, 0.75, 0.375, 0.75, 0.375, 0.625, 0.375, 0.4333, 0.375, 0.5, 0.375, 0.5, 0.375, 0.4333, 0.375, 0.5, 0.375, 0.625, 0.375, 0.625, 0.375, 0.5, 0.375, 0.0, 0.375, 0.125, 0.375, 0.125, 0.375, 0.0, 0.375, 0.25, 0.375, 0.3813, 0.375, 0.3813, 0.375, 0.25, 0.375, 0.8167, 0.375, 0.8687, 0.375, 0.8687, 0.375, 0.8167, 0.375, 0.8687, 0.375, 1.0, 0.375, 1.0, 0.375, 0.8687, 0.375, 0.125, 0.375, 0.25, 0.375, 0.25, 0.375, 0.125, 0.375, 0.625, 0.375, 0.75, 0.375, 0.75, 0.375, 0.625, 0.375, 0.4333, 0.375, 0.5, 0.375, 0.5, 0.375, 0.4333, 0.375, 0.5, 0.375, 0.625, 0.375, 0.625, 0.375, 0.5, 0.375, 0.0, 0.375, 0.125, 0.375, 0.125, 0.375, 0.0, 0.375, 0.25, 0.375, 0.3813, 0.375, 0.3813, 0.375, 0.25, 0.375, 0.8167, 0.375, 0.8687, 0.375, 0.8687, 0.375, 0.8167, 0.375, 0.8687, 0.375, 1.0, 0.375, 1.0, 0.375, 0.8687, 0.375, 0.125, 0.375, 0.25, 0.375, 0.25, 0.375, 0.125, 0.375, 0.625, 0.375, 0.75, 0.375, 0.75, 0.375, 0.625, 0.375, 0.4333, 0.375, 0.5, 0.375, 0.5, 0.375, 0.4333, 0.375, 0.5, 0.375, 0.625, 0.375, 0.625, 0.375, 0.5, 0.375, 0.0, 0.375, 0.125, 0.375, 0.125, 0.375, 0.0, 0.375, 0.25, 0.375, 0.3813, 0.375, 0.3813, 0.375, 0.25, 0.375, 0.8167, 0.375, 0.8687, 0.375, 0.8687, 0.375, 0.8167, 0.375, 0.8687, 0.375, 1.0, 0.375, 1.0, 0.375, 0.8687, 0.375, 0.125, 0.375, 0.25, 0.375, 0.25, 0.375, 0.125, 0.375, 0.625, 0.375, 0.75, 0.375, 0.75, 0.375, 0.625, 0.375, 0.4333, 0.375, 0.5, 0.375, 0.5, 0.375, 0.4333, 0.375, 0.0, 0.375, 0.125, 0.375, 0.125, 0.375, 0.0, 0.375, 0.5, 0.375, 0.625, 0.375, 0.625, 0.375, 0.5, 0.375, 0.8167, 0.375, 0.8687, 0.375, 0.8687, 0.375, 0.8167, 0.375, 0.25, 0.375, 0.3813, 0.375, 0.3813, 0.375, 0.25, 0.375, 0.4333, 0.375, 0.5, 0.375, 0.5, 0.375, 0.4333, 0.375, 0.625, 0.375, 0.75, 0.375, 0.75, 0.375, 0.625, 0.375, 0.125, 0.375, 0.25, 0.375, 0.25, 0.375, 0.125, 0.375, 0.8687, 0.375, 1.0, 0.375, 1.0, 0.375, 0.8687, 0.375, 0.0, 0.375, 0.125, 0.375, 0.125, 0.375, 0.0, 0.375, 0.5, 0.375, 0.625, 0.375, 0.625, 0.375, 0.5, 0.375, 0.8167, 0.375, 0.8687, 0.375, 0.8687, 0.375, 0.8167, 0.375, 0.25, 0.375, 0.3813, 0.375, 0.3813, 0.375, 0.25, 0.375, 0.4333, 0.375, 0.5, 0.375, 0.5, 0.375, 0.4333, 0.375, 0.625, 0.375, 0.75, 0.375, 0.75, 0.375, 0.625, 0.375, 0.125, 0.375, 0.25, 0.375, 0.25, 0.375, 0.125, 0.375, 0.8687, 0.375, 1.0, 0.375, 1.0, 0.375, 0.8687, 0.375, 0.8687, 0.375, 1.0, 0.375, 1.0, 0.375, 0.8687, 0.375, 0.125, 0.375, 0.25, 0.375, 0.25, 0.375, 0.125, 0.375, 0.625, 0.375, 0.75, 0.375, 0.75, 0.375, 0.625, 0.375, 0.4333, 0.375, 0.5, 0.375, 0.5, 0.375, 0.4333, 0.375, 0.25, 0.375, 0.3813, 0.375, 0.3813, 0.375, 0.25, 0.375, 0.8167, 0.375, 0.8687, 0.375, 0.8687, 0.375, 0.8167, 0.375, 0.5, 0.375, 0.625, 0.375, 0.625, 0.375, 0.5, 0.375, 0.0, 0.375, 0.125, 0.375, 0.125, 0.375, 0.0, 0.375, 0.0, 0.375, 0.125, 0.375, 0.125, 0.375, 0.0, 0.375, 0.5, 0.375, 0.625, 0.375, 0.625, 0.375, 0.5, 0.375, 0.8167, 0.375, 0.8687, 0.375, 0.8687, 0.375, 0.8167, 0.375, 0.25, 0.375, 0.3813, 0.375, 0.3813, 0.375, 0.25, 0.375, 0.4333, 0.375, 0.5, 0.375, 0.5, 0.375, 0.4333, 0.375, 0.625, 0.375, 0.75, 0.375, 0.75, 0.375, 0.625, 0.375, 0.125, 0.375, 0.25, 0.375, 0.25, 0.375, 0.125, 0.375, 0.8687, 0.375, 1.0, 0.375, 1.0, 0.375, 0.8687, 0.375, 0.625, 0.375, 0.75, 0.375, 0.75, 0.375, 0.625, 0.375, 0.5, 0.375, 0.625, 0.375, 0.625, 0.375, 0.5, 0.375, 0.8167, 0.375, 0.8687, 0.375, 0.8687, 0.375, 0.8167, 0.375, 0.0, 0.375, 0.125, 0.375, 0.125, 0.375, 0.0, 0.375, 0.4333, 0.375, 0.5, 0.375, 0.5, 0.375, 0.4333, 0.375, 0.625, 0.375, 0.75, 0.375, 0.75, 0.375, 0.625, 0.375, 0.25, 0.375, 0.3813, 0.375, 0.3813, 0.375, 0.3813, 0.375, 0.3813, 0.375, 0.3813, 0.375, 0.3813, 0.375, 0.25, 0.375, 0.125, 0.375, 0.25, 0.375, 0.25, 0.375, 0.125, 0.5751, 0.5, 0.625, 0.5, 0.625, 0.75, 0.5751, 0.75, 0.625, 0.75, 0.5751, 0.75, 0.5751, 0.75, 0.625, 0.75, 0.625, 0.5, 0.625, 0.75, 0.625, 0.75, 0.625, 0.5, 0.5751, 0.5, 0.625, 0.5, 0.625, 0.5, 0.5751, 0.5, 0.5748, 0.5, 0.625, 0.4885, 0.625, 0.5, 0.5751, 0.5, 0.625, 0.4885, 0.6281, 0.75, 0.625, 0.75, 0.625, 0.5, 0.6281, 0.75, 0.5738, 0.75, 0.5751, 0.75, 0.625, 0.75, 0.5738, 0.75, 0.5748, 0.5, 0.5751, 0.5, 0.5751, 0.75, 0.5751, 0.75, 0.5751, 0.625, 0.5751, 0.625, 0.5751, 0.75, 0.5751, 0.5, 0.5751, 0.5, 0.5751, 0.5, 0.5751, 0.5, 0.5751, 0.75, 0.5751, 0.75, 0.5751, 0.75, 0.5751, 0.75, 0.5751, 0.625, 0.5751, 0.5, 0.5751, 0.5, 0.5751, 0.625, 0.5751, 0.75, 0.5751, 0.625, 0.5751, 0.625, 0.5751, 0.75, 0.5751, 0.75, 0.5751, 0.625, 0.5751, 0.5, 0.5751, 0.5, 0.5751, 0.75, 0.5751, 0.5, 0.5751, 0.5, 0.5751, 0.5, 0.5751, 0.5, 0.5751, 0.5, 0.5751, 0.75, 0.5751, 0.75, 0.5751, 0.5, 0.5751, 0.75, 0.5751, 0.75, 0.5751, 0.75, 0.5751, 0.75, 0.5751, 0.625, 0.5751, 0.5, 0.5751, 0.5, 0.5751, 0.625, 0.5751, 0.75, 0.5751, 0.5, 0.5748, 0.5, 0.5738, 0.75, 0.625, 0.75, 0.5751, 0.75, 0.5738, 0.75, 0.6281, 0.75, 0.625, 0.5, 0.625, 0.75, 0.6281, 0.75, 0.625, 0.4885, 0.5751, 0.5, 0.625, 0.5, 0.625, 0.4885, 0.5748, 0.5, 0.375, 0.0, 0.375, 0.125, 0.375, 0.125, 0.375, 0.0, 0.375, 0.5, 0.375, 0.625, 0.375, 0.625, 0.375, 0.5, 0.375, 0.8167, 0.375, 0.8687, 0.375, 0.8687, 0.375, 0.8167, 0.375, 0.25, 0.375, 0.3813, 0.375, 0.3813, 0.375, 0.25, 0.375, 0.4333, 0.375, 0.5, 0.375, 0.5, 0.375, 0.4333, 0.375, 0.625, 0.375, 0.75, 0.375, 0.75, 0.375, 0.625, 0.375, 0.125, 0.375, 0.25, 0.375, 0.25, 0.375, 0.125, 0.375, 0.8687, 0.375, 1.0, 0.375, 1.0, 0.375, 0.8687, 0.3083, 0.625, 0.375, 0.625, 0.375, 0.75, 0.3083, 0.75, 0.125, 0.625, 0.2563, 0.625, 0.2563, 0.75, 0.125, 0.75, 0.125, 0.5, 0.2563, 0.5, 0.2563, 0.625, 0.125, 0.625, 0.3083, 0.5, 0.375, 0.5, 0.375, 0.625, 0.3083, 0.625, 0.375, 0.5, 0.375, 0.625, 0.375, 0.625, 0.375, 0.5, 0.375, 0.25, 0.375, 0.3813, 0.375, 0.3813, 0.375, 0.25, 0.375, 0.125, 0.375, 0.25, 0.375, 0.25, 0.375, 0.125, 0.375, 0.75, 0.375, 0.75, 0.375, 0.75, 0.375, 0.75, 0.375, 0.8167, 0.375, 0.8687, 0.375, 0.8687, 0.375, 0.8167, 0.375, 0.8687, 0.375, 1.0, 0.375, 1.0, 0.375, 0.8687, 0.375, 0.0, 0.375, 0.0, 0.375, 0.0, 0.375, 0.0, 0.375, 0.8167, 0.375, 0.8687, 0.375, 0.8687, 0.375, 0.8167, 0.3083, 0.75, 0.375, 0.75, 0.375, 0.75, 0.3083, 0.75, 0.375, 0.8687, 0.375, 1.0, 0.375, 1.0, 0.375, 0.8687, 0.625, 1.0, 0.625, 0.8687, 0.625, 0.8687, 0.625, 1.0, 0.625, 0.3813, 0.625, 0.25, 0.625, 0.25, 0.625, 0.3813, 0.625, 0.625, 0.625, 0.5, 0.625, 0.5, 0.625, 0.625, 0.7437, 0.625, 0.875, 0.625, 0.875, 0.75, 0.7437, 0.75, 0.6917, 0.625, 0.7437, 0.625, 0.7437, 0.75, 0.6917, 0.75, 0.6917, 0.5, 0.7437, 0.5, 0.7437, 0.625, 0.6917, 0.625, 0.7437, 0.5, 0.875, 0.5, 0.875, 0.625, 0.7437, 0.625, 0.625, 0.8167, 0.625, 0.75, 0.625, 0.75, 0.625, 0.8167, 0.625, 0.4333, 0.625, 0.3813, 0.625, 0.3813, 0.625, 0.4333, 0.625, 0.75, 0.625, 0.625, 0.625, 0.625, 0.625, 0.75, 0.625, 0.625, 0.625, 0.625, 0.625, 0.625, 0.625, 0.625, 0.625, 0.3813, 0.625, 0.25, 0.625, 0.25, 0.625, 0.3813, 0.625, 0.4333, 0.625, 0.3813, 0.625, 0.3813, 0.625, 0.4333, 0.625, 0.625, 0.625, 0.5, 0.625, 0.5, 0.625, 0.625, 0.625, 0.4333, 0.625, 0.3813, 0.625, 0.3813, 0.625, 0.4333, 0.625, 0.25, 0.625, 0.25, 0.625, 0.25, 0.625, 0.25, 0.625, 0.4333, 0.625, 0.3813, 0.625, 0.3813, 0.625, 0.4333, 0.625, 0.625, 0.625, 0.5, 0.625, 0.5, 0.625, 0.625, 0.625, 0.3813, 0.625, 0.25, 0.625, 0.25, 0.625, 0.3813, 0.625, 0.4333, 0.625, 0.3813, 0.625, 0.3813, 0.625, 0.4333, 0.625, 0.625, 0.625, 0.5, 0.625, 0.5, 0.625, 0.625, 0.625, 0.3813, 0.625, 0.25, 0.625, 0.25, 0.625, 0.3813, 0.625, 0.4333, 0.625, 0.3813, 0.625, 0.3813, 0.625, 0.4333, 0.625, 0.625, 0.625, 0.5, 0.625, 0.5, 0.625, 0.625, 0.625, 0.3813, 0.625, 0.25, 0.625, 0.25, 0.625, 0.3813, 0.625, 0.5, 0.625, 0.625, 0.625, 0.625, 0.625, 0.5, 0.625, 0.625, 0.625, 0.625, 0.625, 0.625, 0.625, 0.625, 0.625, 0.625, 0.625, 0.5, 0.625, 0.5, 0.625, 0.625, 0.625, 0.3813, 0.625, 0.25, 0.625, 0.25, 0.625, 0.3813, 0.625, 0.625, 0.625, 0.625, 0.625, 0.625, 0.625, 0.625, 0.625, 0.3813, 0.625, 0.4333, 0.625, 0.4333, 0.625, 0.3813, 0.625, 0.25, 0.625, 0.25, 0.625, 0.25, 0.625, 0.25, 0.625, 0.4333, 0.625, 0.3813, 0.625, 0.3813, 0.625, 0.4333, 0.625, 0.25, 0.625, 0.3813, 0.625, 0.3813, 0.625, 0.25, 0.625, 0.625, 0.625, 0.625, 0.625, 0.625, 0.625, 0.625, 0.625, 0.25, 0.625, 0.25, 0.625, 0.25, 0.625, 0.25, 0.625, 0.25, 0.625, 0.125, 0.625, 0.125, 0.625, 0.25, 0.625, 0.75, 0.625, 0.625, 0.625, 0.625, 0.625, 0.75, 0.625, 0.4333, 0.625, 0.3813, 0.625, 0.3813, 0.625, 0.4333, 0.625, 1.0, 0.625, 0.8687, 0.625, 0.8687, 0.625, 1.0, 0.625, 0.8167, 0.625, 0.75, 0.625, 0.75, 0.625, 0.8167, 0.625, 0.3813, 0.625, 0.25, 0.625, 0.25, 0.625, 0.3813, 0.625, 0.625, 0.625, 0.5, 0.625, 0.5, 0.625, 0.625, 0.625, 0.125, 0.625, 0.0, 0.625, 0.0, 0.625, 0.125, 0.375, 0.5, 0.375, 0.625, 0.375, 0.625, 0.375, 0.5, 0.375, 0.0, 0.375, 0.125, 0.375, 0.125, 0.375, 0.0, 0.375, 0.25, 0.375, 0.3813, 0.375, 0.3813, 0.375, 0.25, 0.375, 0.8167, 0.375, 0.8687, 0.375, 0.8687, 0.375, 0.8167, 0.375, 0.8687, 0.375, 1.0, 0.375, 1.0, 0.375, 0.8687, 0.375, 0.125, 0.375, 0.25, 0.375, 0.25, 0.375, 0.125, 0.375, 0.625, 0.375, 0.75, 0.375, 0.75, 0.375, 0.625, 0.375, 0.4333, 0.375, 0.5, 0.375, 0.5, 0.375, 0.4333, 0.375, 0.75, 0.375, 0.625, 0.375, 0.625, 0.375, 0.75, 0.375, 0.625, 0.375, 0.75, 0.375, 0.75, 0.375, 0.625, 0.375, 0.4333, 0.375, 0.5, 0.375, 0.5, 0.375, 0.4333, 0.375, 0.75, 0.375, 0.75, 0.375, 0.75, 0.375, 0.75, 0.375, 0.8167, 0.375, 0.8687, 0.375, 0.8687, 0.375, 0.8167, 0.375, 0.5, 0.375, 0.625, 0.375, 0.625, 0.375, 0.5, 0.375, 0.4333, 0.375, 0.3813, 0.375, 0.3813, 0.375, 0.4333, 0.375, 0.5, 0.375, 0.625, 0.375, 0.625, 0.375, 0.5, 0.375, 0.8167, 0.375, 0.8687, 0.375, 0.8687, 0.375, 0.8167, 0.375, 0.5, 0.375, 0.625, 0.375, 0.625, 0.375, 0.5, 0.375, 0.3813, 0.375, 0.3813, 0.375, 0.3813, 0.375, 0.3813, 0.375, 0.4333, 0.375, 0.5, 0.375, 0.5, 0.375, 0.4333, 0.375, 0.8167, 0.375, 0.75, 0.375, 0.75, 0.375, 0.8167, 0.375, 0.5, 0.375, 0.5, 0.375, 0.5, 0.375, 0.5, 0.375, 0.8687, 0.375, 1.0, 0.375, 1.0, 0.375, 0.8687, 0.375, 0.8687, 0.375, 0.8687, 0.375, 0.8687, 0.375, 0.8687, 0.375, 0.625, 0.375, 0.5, 0.375, 0.5, 0.375, 0.625, 0.375, 0.5, 0.375, 0.625, 0.375, 0.625, 0.375, 0.5, 0.375, 0.625, 0.375, 0.75, 0.375, 0.75, 0.375, 0.625, 0.375, 0.5, 0.375, 0.625, 0.375, 0.625, 0.375, 0.5, 0.375, 0.625, 0.375, 0.75, 0.375, 0.75, 0.375, 0.625, 0.375, 0.625, 0.375, 0.75, 0.375, 0.75, 0.375, 0.625, 0.375, 0.75, 0.375, 0.625, 0.375, 0.625, 0.375, 0.75, 0.375, 0.625, 0.375, 0.5, 0.375, 0.5, 0.375, 0.625, 0.375, 0.5, 0.375, 0.5, 0.375, 0.5, 0.375, 0.5, 0.375, 0.625, 0.375, 0.75, 0.375, 0.75, 0.375, 0.625, 0.375, 0.75, 0.375, 0.75, 0.375, 0.75, 0.375, 0.75, 0.375, 0.75, 0.375, 0.75, 0.375, 0.75, 0.375, 0.75, 0.375, 0.5, 0.375, 0.625, 0.375, 0.625, 0.375, 0.5, 0.375, 0.8167, 0.375, 0.8687, 0.375, 0.8687, 0.375, 0.8167, 0.375, 0.8167, 0.375, 0.8687, 0.375, 0.8687, 0.375, 0.8167, 0.375, 0.8167, 0.375, 0.75, 0.375, 0.75, 0.375, 0.8167, 0.375, 0.8687, 0.375, 0.8687, 0.375, 0.8687, 0.375, 0.8687, 0.375, 0.8167, 0.375, 0.8687, 0.375, 0.8687, 0.375, 0.8167, 0.375, 0.8687, 0.375, 0.8687, 0.375, 0.8687, 0.375, 0.8687, 0.375, 0.8167, 0.375, 0.8687, 0.375, 0.8687, 0.375, 0.8167, 0.375, 0.75, 0.375, 0.75, 0.375, 0.75, 0.375, 0.75, 0.375, 0.4333, 0.375, 0.5, 0.375, 0.5, 0.375, 0.4333, 0.375, 0.4333, 0.375, 0.5, 0.375, 0.5, 0.375, 0.4333, 0.375, 0.4333, 0.375, 0.5, 0.375, 0.5, 0.375, 0.4333, 0.375, 0.4333, 0.375, 0.5, 0.375, 0.5, 0.375, 0.4333, 0.375, 0.3813, 0.375, 0.3813, 0.375, 0.3813, 0.375, 0.3813, 0.375, 0.4333, 0.375, 0.3813, 0.375, 0.3813, 0.375, 0.4333, 0.375, 0.5, 0.375, 0.5, 0.375, 0.5, 0.375, 0.5, 0.375, 0.5, 0.375, 0.5, 0.375, 0.5, 0.375, 0.5, 0.375, 0.75, 0.375, 0.75, 0.375, 0.75, 0.375, 0.75, 0.375, 0.75, 0.375, 0.75, 0.375, 0.75, 0.375, 0.75, 0.375, 0.75, 0.375, 0.75, 0.375, 0.75, 0.375, 0.75, 0.375, 0.75, 0.375, 0.75, 0.375, 0.75, 0.375, 0.75, 0.375, 0.75, 0.375, 0.75, 0.375, 0.75, 0.375, 0.75, 0.375, 0.75, 0.375, 0.75, 0.375, 0.75, 0.375, 0.75, 0.375, 0.75, 0.375, 0.75, 0.375, 0.75, 0.375, 0.75, 0.375, 0.75, 0.375, 0.75, 0.375, 0.75, 0.375, 0.75, 0.375, 0.5, 0.375, 0.5, 0.375, 0.5, 0.375, 0.5, 0.375, 0.5, 0.375, 0.5, 0.375, 0.5, 0.375, 0.5, 0.375, 0.5, 0.375, 0.5, 0.375, 0.5, 0.375, 0.5, 0.375, 0.5, 0.375, 0.5, 0.375, 0.5, 0.375, 0.5, 0.375, 0.5, 0.375, 0.5, 0.375, 0.5, 0.375, 0.5, 0.375, 0.5, 0.375, 0.5, 0.375, 0.5, 0.375, 0.5, 0.375, 0.5, 0.375, 0.5, 0.375, 0.5, 0.375, 0.5, 0.375, 0.5, 0.375, 0.5, 0.375, 0.5, 0.375, 0.5, 0.625, 0.4333, 0.625, 0.3813, 0.625, 0.3813, 0.625, 0.4333, 0.625, 0.125, 0.625, 0.0, 0.625, 0.0, 0.625, 0.125, 0.625, 1.0, 0.625, 0.8687, 0.625, 0.8687, 0.625, 1.0, 0.625, 0.25, 0.625, 0.125, 0.625, 0.125, 0.625, 0.25, 0.625, 0.25, 0.625, 0.25, 0.625, 0.25, 0.625, 0.25, 0.625, 0.8167, 0.625, 0.75, 0.625, 0.75, 0.625, 0.8167, 0.625, 0.8687, 0.625, 0.8167, 0.625, 0.8167, 0.625, 0.8687, 0.625, 0.8687, 0.625, 0.5, 0.625, 0.4333, 0.625, 0.4333, 0.625, 0.5, 0.375, 0.5, 0.375, 0.4333, 0.375, 0.4333, 0.375, 0.5, 0.375, 0.3813, 0.375, 0.4333, 0.375, 0.4333, 0.375, 0.3813, 0.375, 0.3813, 0.375, 0.4333, 0.375, 0.4333, 0.375, 0.3813, 0.375, 0.3813, 0.375, 0.4333, 0.375, 0.4333, 0.375, 0.3813, 0.375, 0.3813, 0.375, 0.4333, 0.375, 0.4333, 0.375, 0.3813, 0.375, 0.75, 0.375, 0.8167, 0.375, 0.8167, 0.375, 0.75, 0.375, 0.75, 0.375, 0.8167, 0.375, 0.8167, 0.375, 0.75, 0.375, 0.8687, 0.375, 0.8167, 0.375, 0.8167, 0.375, 0.8687, 0.375, 0.75, 0.375, 0.8167, 0.375, 0.8167, 0.375, 0.75, 0.375, 0.75, 0.375, 0.8167, 0.375, 0.8167, 0.375, 0.75, 0.375, 0.8687, 0.375, 0.8167, 0.375, 0.8167, 0.375, 0.8687, 0.375, 0.3813, 0.375, 0.4333, 0.375, 0.4333, 0.375, 0.3813, 0.375, 0.75, 0.375, 0.8167, 0.375, 0.8167, 0.375, 0.75, 0.375, 0.5, 0.375, 0.4333, 0.375, 0.4333, 0.375, 0.5, 0.375, 0.75, 0.375, 0.8167, 0.375, 0.8167, 0.375, 0.75, 0.375, 0.3813, 0.375, 0.4333, 0.375, 0.4333, 0.375, 0.3813, 0.375, 0.3813, 0.375, 0.4333, 0.375, 0.4333, 0.375, 0.3813, 0.375, 0.75, 0.375, 0.8167, 0.375, 0.8167, 0.375, 0.75, 0.625, 0.8687, 0.625, 0.8167, 0.625, 0.8167, 0.625, 0.8687, 0.625, 0.5, 0.625, 0.4333, 0.625, 0.4333, 0.625, 0.5, 0.625, 0.5, 0.625, 0.4333, 0.625, 0.4333, 0.625, 0.5, 0.625, 0.25, 0.625, 0.3813, 0.625, 0.3813, 0.625, 0.25, 0.625, 0.5, 0.625, 0.4333, 0.625, 0.4333, 0.625, 0.5, 0.625, 0.5, 0.625, 0.4333, 0.625, 0.4333, 0.625, 0.5, 0.625, 0.5, 0.625, 0.4333, 0.625, 0.4333, 0.625, 0.5, 0.625, 0.5, 0.625, 0.4333, 0.625, 0.4333, 0.625, 0.5, 0.625, 0.5, 0.625, 0.4333, 0.625, 0.4333, 0.625, 0.5, 0.625, 0.5, 0.625, 0.4333, 0.625, 0.4333, 0.625, 0.5, 0.625, 0.8687, 0.625, 0.8167, 0.625, 0.8167, 0.625, 0.8687, 0.625, 0.5, 0.6917, 0.5, 0.6917, 0.625, 0.625, 0.625, 0.625, 0.625, 0.6917, 0.625, 0.6917, 0.75, 0.625, 0.75, 0.2563, 0.75, 0.3083, 0.75, 0.3083, 0.75, 0.2563, 0.75, 0.375, 0.75, 0.375, 0.8167, 0.375, 0.8167, 0.375, 0.75, 0.375, 0.75, 0.375, 0.8167, 0.375, 0.8167, 0.375, 0.75, 0.2563, 0.5, 0.3083, 0.5, 0.3083, 0.625, 0.2563, 0.625, 0.2563, 0.625, 0.3083, 0.625, 0.3083, 0.75, 0.2563, 0.75, 0.375, 0.3813, 0.375, 0.4333, 0.375, 0.4333, 0.375, 0.3813, 0.375, 0.75, 0.375, 0.8167, 0.375, 0.8167, 0.375, 0.75, 0.375, 0.3813, 0.375, 0.4333, 0.375, 0.4333, 0.375, 0.3813, 0.375, 0.75, 0.375, 0.8167, 0.375, 0.8167, 0.375, 0.75, 0.375, 0.3813, 0.375, 0.4333, 0.375, 0.4333, 0.375, 0.3813, 0.375, 0.75, 0.375, 0.8167, 0.375, 0.8167, 0.375, 0.75, 0.375, 0.75, 0.375, 0.8167, 0.375, 0.8167, 0.375, 0.75, 0.375, 0.3813, 0.375, 0.4333, 0.375, 0.4333, 0.375, 0.3813, 0.375, 0.3813, 0.375, 0.4333, 0.375, 0.4333, 0.375, 0.3813, 0.375, 0.75, 0.375, 0.8167, 0.375, 0.8167, 0.375, 0.75, 0.375, 0.3813, 0.375, 0.4333, 0.375, 0.4333, 0.375, 0.3813, 0.375, 0.75, 0.375, 0.8167, 0.375, 0.8167, 0.375, 0.75, 0.375, 0.3813, 0.375, 0.4333, 0.375, 0.4333, 0.375, 0.3813, 0.375, 0.75, 0.375, 0.8167, 0.375, 0.8167, 0.375, 0.75, 0.375, 0.3813, 0.375, 0.4333, 0.375, 0.4333, 0.375, 0.3813, 0.375, 0.75, 0.375, 0.8167, 0.375, 0.8167, 0.375, 0.75, 0.375, 0.3813, 0.375, 0.4333, 0.375, 0.4333, 0.375, 0.3813, 0.375, 0.75, 0.375, 0.8167, 0.375, 0.8167, 0.375, 0.75, 0.375, 0.3813, 0.375, 0.4333, 0.375, 0.4333, 0.375, 0.3813, 0.375, 0.75, 0.375, 0.8167, 0.375, 0.8167, 0.375, 0.75, 0.625, 0.8687, 0.625, 0.8167, 0.625, 0.8167, 0.625, 0.8687, 0.625, 0.5, 0.625, 0.4333, 0.625, 0.4333, 0.625, 0.5, 0.625, 0.3813, 0.625, 0.4333, 0.625, 0.4333, 0.625, 0.3813, 0.625, 0.8687, 0.625, 0.8167, 0.625, 0.8167, 0.625, 0.8687, 0.625, 0.8687, 0.625, 0.8167, 0.625, 0.8167, 0.625, 0.8687, 0.625, 0.3813, 0.625, 0.4333, 0.625, 0.4333, 0.625, 0.3813, 0.5993, 0.75, 0.625, 0.75, 0.625, 0.8167, 0.5993, 0.8167, 0.375, 0.75, 0.375, 0.8167, 0.375, 0.8167, 0.375, 0.75, 0.375, 0.75, 0.375, 0.8167, 0.375, 0.8167, 0.375, 0.75, 0.375, 0.75, 0.375, 0.8167, 0.375, 0.8167, 0.375, 0.75, 0.625, 0.5, 0.625, 0.4333, 0.625, 0.4333, 0.625, 0.5, 0.625, 0.5, 0.625, 0.4333, 0.625, 0.4333, 0.625, 0.5, 0.375, 0.75, 0.5077, 0.75, 0.5077, 0.8167, 0.375, 0.8167, 0.5077, 0.75, 0.5751, 0.75, 0.5751, 0.8167, 0.5077, 0.8167, 0.375, 0.75, 0.375, 0.8167, 0.375, 0.8167, 0.375, 0.75, 0.375, 0.75, 0.375, 0.8167, 0.375, 0.8167, 0.375, 0.75, 0.5751, 0.75, 0.5993, 0.75, 0.5993, 0.8167, 0.5751, 0.8167, 0.5751, 0.3813, 0.5993, 0.3813, 0.5993, 0.4333, 0.5751, 0.4333, 0.375, 0.3813, 0.375, 0.4333, 0.375, 0.4333, 0.375, 0.3813, 0.375, 0.3813, 0.375, 0.4333, 0.375, 0.4333, 0.375, 0.3813, 0.5077, 0.3813, 0.5751, 0.3813, 0.5751, 0.4333, 0.5077, 0.4333, 0.375, 0.3813, 0.5077, 0.3813, 0.5077, 0.4333, 0.375, 0.4333, 0.625, 0.8687, 0.625, 0.8167, 0.625, 0.8167, 0.625, 0.8687, 0.625, 0.8687, 0.625, 0.8167, 0.625, 0.8167, 0.625, 0.8687, 0.625, 0.8687, 0.625, 0.8167, 0.625, 0.8167, 0.625, 0.8687, 0.625, 0.8687, 0.625, 0.8167, 0.625, 0.8167, 0.625, 0.8687, 0.375, 0.3813, 0.375, 0.4333, 0.375, 0.4333, 0.375, 0.3813, 0.375, 0.3813, 0.375, 0.4333, 0.375, 0.4333, 0.375, 0.3813, 0.375, 0.3813, 0.375, 0.4333, 0.375, 0.4333, 0.375, 0.3813, 0.375, 0.3813, 0.375, 0.4333, 0.375, 0.4333, 0.375, 0.3813, 0.5993, 0.3813, 0.625, 0.3813, 0.625, 0.4333, 0.5993, 0.4333, 0.625, 0.3813, 0.625, 0.25, 0.625, 0.25, 0.625, 0.3813, 0.625, 0.625, 0.625, 0.5, 0.625, 0.5, 0.625, 0.625, 0.625, 0.4333, 0.625, 0.3813, 0.625, 0.3813, 0.625, 0.4333, 0.625, 0.5, 0.625, 0.4333, 0.625, 0.4333, 0.625, 0.5, 0.625, 0.5, 0.625, 0.4333, 0.625, 0.4333, 0.625, 0.5, 0.625, 0.625, 0.625, 0.5, 0.625, 0.5, 0.625, 0.625, 0.625, 0.3813, 0.625, 0.25, 0.625, 0.25, 0.625, 0.3813, 0.625, 0.4333, 0.625, 0.5, 0.625, 0.5, 0.625, 0.4333, 0.625, 0.4333, 0.625, 0.3813, 0.625, 0.3813, 0.625, 0.4333, 0.625, 0.5, 0.625, 0.625, 0.625, 0.625, 0.625, 0.5, 0.625, 0.5, 0.625, 0.625, 0.625, 0.625, 0.625, 0.5, 0.5751, 0.75, 0.5751, 0.625, 0.5751, 0.625, 0.5751, 0.75, 0.625, 0.75, 0.5993, 0.75, 0.5993, 0.75, 0.625, 0.75, 0.5751, 0.5, 0.5993, 0.5, 0.5993, 0.5, 0.5751, 0.5, 0.5751, 0.625, 0.5751, 0.5, 0.5751, 0.5, 0.5751, 0.625, 0.5993, 0.5, 0.625, 0.5, 0.625, 0.5, 0.5993, 0.5, 0.5993, 0.75, 0.5751, 0.75, 0.5751, 0.75, 0.5993, 0.75, 0.625, 0.625, 0.625, 0.75, 0.625, 0.75, 0.625, 0.625, 0.625, 0.625, 0.625, 0.75, 0.625, 0.75, 0.625, 0.625, 0.5993, 0.75, 0.5751, 0.75, 0.5751, 0.75, 0.5993, 0.75, 0.5993, 0.5, 0.625, 0.5, 0.625, 0.5, 0.5993, 0.5, 0.5751, 0.625, 0.5751, 0.5, 0.5751, 0.5, 0.5751, 0.625, 0.5751, 0.5, 0.5993, 0.5, 0.5993, 0.5, 0.5751, 0.5, 0.625, 0.75, 0.5993, 0.75, 0.5993, 0.75, 0.625, 0.75, 0.5751, 0.75, 0.5751, 0.625, 0.5751, 0.625, 0.5751, 0.75, 0.625, 0.5, 0.625, 0.625, 0.625, 0.625, 0.625, 0.5, 0.625, 0.5, 0.625, 0.625, 0.625, 0.625, 0.625, 0.5, 0.5751, 0.75, 0.5751, 0.625, 0.5751, 0.625, 0.5751, 0.75, 0.625, 0.75, 0.5993, 0.75, 0.5993, 0.75, 0.625, 0.75, 0.5751, 0.5, 0.5993, 0.5, 0.5993, 0.5, 0.5751, 0.5, 0.5751, 0.625, 0.5751, 0.5, 0.5751, 0.5, 0.5751, 0.625, 0.5993, 0.5, 0.625, 0.5, 0.625, 0.5, 0.5993, 0.5, 0.5993, 0.75, 0.5751, 0.75, 0.5751, 0.75, 0.5993, 0.75, 0.625, 0.625, 0.625, 0.75, 0.625, 0.75, 0.625, 0.625])
me_cube.materials.append(mat_material)
me_cube.use_remesh_preserve_volume = False
me_cube.use_remesh_preserve_attributes = False
me_cube.use_mirror_vertex_groups = False
me_cube.update()

# ---- objects
ob_cube = bpy.data.objects.new('Cube', me_cube)
ob_light = bpy.data.objects.new('Light', light_light)
ob_camera = bpy.data.objects.new('Camera', cam_camera)

# ---- transforms, parenting, visibility, modifiers, constraints
ob_cube.location = (0.00153, 7.5e-07, 1.315)
ob_cube.rotation_euler = (0.0, -0.0, 3.142)
ob_cube.scale = (0.1495, 0.1495, 0.1495)
ob_cube.lock_rotations_4d = False
ob_cube.empty_display_type = 'ARROWS'
ob_cube.lineart.crease_threshold = 0.0
_m = ob_cube.modifiers.new('Mirror', 'MIRROR')
_m.use_clip = True
ob_light.location = (4.076, 1.005, 5.904)
ob_light.rotation_euler = (0.6503, 0.05522, 1.866)
ob_light.lock_rotations_4d = False
ob_light.empty_display_type = 'ARROWS'
ob_light.color = (0.0, 0.0, 0.0, 0.0)
ob_light.lineart.crease_threshold = 0.0
ob_camera.location = (7.359, -6.926, 4.958)
ob_camera.rotation_euler = (1.109, 0.0, 0.8149)
ob_camera.lock_rotations_4d = False
ob_camera.empty_display_type = 'ARROWS'
ob_camera.color = (0.0, 0.0, 0.0, 0.0)
ob_camera.display_type = 'WIRE'
ob_camera.lineart.crease_threshold = 0.0

# ---- collection membership
col_collection.objects.link(ob_cube)
col_collection.objects.link(ob_light)
col_collection.objects.link(ob_camera)

# ---- scene / render settings (as saved in the file)
scene.camera = ob_camera
scene.frame_start = 1; scene.frame_end = 250; scene.frame_set(1)
scene.render.engine = 'BLENDER_EEVEE_NEXT'
scene.cycles.sampling_pattern = 'TABULATED_SOBOL'
scene.cycles.use_light_tree = False
scene.view_settings.view_transform = 'Filmic'
bpy.context.view_layer.update()
